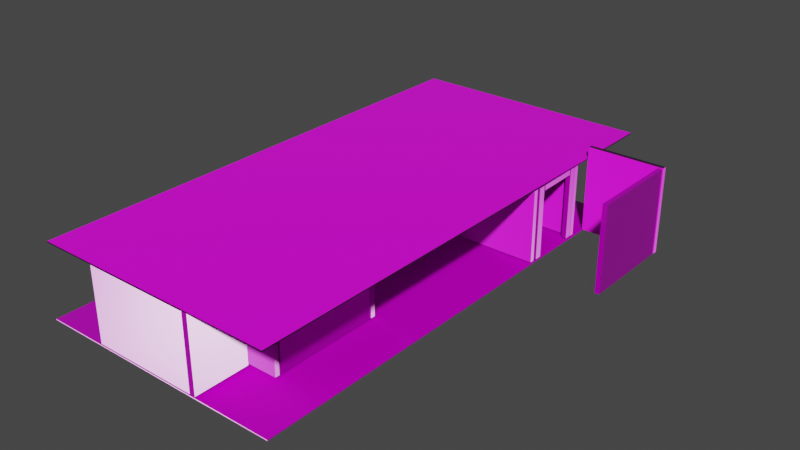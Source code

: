 # Source: House.blend  (saved by Blender 2.93.20; exported with 4.5.12 LTS)
import bpy
from mathutils import Matrix  # noqa: F401  (used for matrix-valued properties, if any)

bpy.ops.wm.read_factory_settings(use_empty=True)
scene = bpy.context.scene
scene.name = 'Scene'

# ---- collections
col_housecollection = bpy.data.collections.new('HouseCollection'); scene.collection.children.link(col_housecollection)
col_walls = bpy.data.collections.new('Walls'); col_housecollection.children.link(col_walls)

# ---- images (referenced by path relative to the original .blend; pixels are not part of the script)
import os
ASSET_DIR = os.environ.get("B2B_ASSET_DIR", "")  # directory of the original .blend (textures are referenced by path, not embedded)
HERE = os.path.dirname(os.path.abspath(__file__))  # packed textures are extracted next to this script under _unpacked/

def load_image(name, relpath, width, height, colorspace="sRGB"):
    """Load a texture the original file referenced (path relative to the .blend, or extracted next to this script)."""
    p = next((c for c in (os.path.join(HERE, relpath), os.path.join(ASSET_DIR, relpath)) if relpath and os.path.exists(c)), "")
    if p:
        img = bpy.data.images.load(p, check_existing=True)
        img.name = name
    else:  # same state as the original file: an image datablock whose file is absent (Cycles renders it pink)
        img = bpy.data.images.new(name, width, height)
        img.source = "FILE"
        img.filepath = "//" + (relpath or name)
    img.colorspace_settings.name = colorspace
    return img
img_concrete_floor_worn_001_disp_16k_png = load_image('concrete_floor_worn_001_disp_16k.png', 'Textures/concrete_floor_worn_001_1k.blend/textures/concrete_floor_worn_001_disp_1k.png', 1024, 1024, 'Non-Color')
img_concrete_floor_worn_001_diff_16k_png = load_image('concrete_floor_worn_001_diff_16k.png', 'Textures/concrete_floor_worn_001_1k.blend/textures/concrete_floor_worn_001_diff_1k.jpg', 1024, 1024, 'sRGB')
img_concrete_floor_worn_001_rough_16k_png = load_image('concrete_floor_worn_001_rough_16k.png', 'Textures/concrete_floor_worn_001_1k.blend/textures/concrete_floor_worn_001_rough_1k.jpg', 1024, 1024, 'Non-Color')
img_concrete_floor_worn_001_nor_gl_16k_png = load_image('concrete_floor_worn_001_nor_gl_16k.png', 'Textures/concrete_floor_worn_001_1k.blend/textures/concrete_floor_worn_001_nor_gl_1k.exr', 1024, 1024, 'Non-Color')
img_concrete_floor_worn_001_disp_16k_png_001 = load_image('concrete_floor_worn_001_disp_16k.png.001', 'Textures/concrete_floor_worn_001_1k.blend/textures/concrete_floor_worn_001_disp_1k.png', 1024, 1024, 'Non-Color')
img_concrete_floor_worn_001_diff_16k_png_001 = load_image('concrete_floor_worn_001_diff_16k.png.001', 'Textures/concrete_floor_worn_001_1k.blend/textures/concrete_floor_worn_001_diff_1k.jpg', 1024, 1024, 'sRGB')
img_concrete_floor_worn_001_rough_16k_png_001 = load_image('concrete_floor_worn_001_rough_16k.png.001', 'Textures/concrete_floor_worn_001_1k.blend/textures/concrete_floor_worn_001_rough_1k.jpg', 1024, 1024, 'Non-Color')
img_concrete_floor_worn_001_nor_gl_16k_png_001 = load_image('concrete_floor_worn_001_nor_gl_16k.png.001', 'Textures/concrete_floor_worn_001_1k.blend/textures/concrete_floor_worn_001_nor_gl_1k.exr', 1024, 1024, 'Non-Color')
img_brown_planks_03_diff_4k_png = load_image('brown_planks_03_diff_4k.png', 'Textures/brown_planks_03_1k.blend/textures/brown_planks_03_diff_1k.jpg', 1024, 1024, 'sRGB')
img_brown_planks_03_disp_4k_png = load_image('brown_planks_03_Disp_4k.png', 'Textures/brown_planks_03_1k.blend/textures/brown_planks_03_disp_1k.png', 1024, 1024, 'Non-Color')
img_brown_planks_03_rough_4k_png = load_image('brown_planks_03_rough_4k.png', 'Textures/brown_planks_03_1k.blend/textures/brown_planks_03_rough_1k.jpg', 1024, 1024, 'Non-Color')
img_brown_planks_03_nor_4k_png = load_image('brown_planks_03_Nor_4k.png', 'Textures/brown_planks_03_1k.blend/textures/brown_planks_03_nor_gl_1k.exr', 1024, 1024, 'Non-Color')
img_castle_brick_02_red_disp_4k_png = load_image('castle_brick_02_red_disp_4k.png', 'Textures/castle_brick_02_red_1k.blend/textures/castle_brick_02_red_disp_1k.png', 1024, 1024, 'Non-Color')
img_castle_brick_02_red_rough_4k_png = load_image('castle_brick_02_red_rough_4k.png', 'Textures/castle_brick_02_red_1k.blend/textures/castle_brick_02_red_rough_1k.jpg', 1024, 1024, 'Non-Color')
img_castle_brick_02_red_nor_4k_png = load_image('castle_brick_02_red_nor_4k.png', 'Textures/castle_brick_02_red_1k.blend/textures/castle_brick_02_red_nor_gl_1k.exr', 1024, 1024, 'Non-Color')
img_castle_brick_02_red_diff_4k_png = load_image('castle_brick_02_red_diff_4k.png', 'Textures/castle_brick_02_red_1k.blend/textures/castle_brick_02_red_diff_1k.jpg', 1024, 1024, 'sRGB')
img_rusty_metal_02_diff_4k_png = load_image('rusty_metal_02_diff_4k.png', 'Textures/rusty_metal_02_1k.blend/textures/rusty_metal_02_diff_1k.jpg', 1024, 1024, 'sRGB')
img_rusty_metal_02_rough_4k_png = load_image('rusty_metal_02_rough_4k.png', 'Textures/rusty_metal_02_1k.blend/textures/rusty_metal_02_rough_1k.jpg', 1024, 1024, 'Non-Color')
img_rusty_metal_02_nor_4k_png = load_image('rusty_metal_02_nor_4k.png', 'Textures/rusty_metal_02_1k.blend/textures/rusty_metal_02_nor_gl_1k.exr', 1024, 1024, 'Non-Color')
img_rusty_metal_02_disp_4k_png = load_image('rusty_metal_02_disp_4k.png', 'Textures/rusty_metal_02_1k.blend/textures/rusty_metal_02_disp_1k.png', 1024, 1024, 'Non-Color')
img_brown_planks_03_diff_4k_png_001 = load_image('brown_planks_03_diff_4k.png.001', 'Textures/brown_planks_03_1k.blend/textures/brown_planks_03_diff_1k.jpg', 1024, 1024, 'sRGB')
img_brown_planks_03_disp_4k_png_001 = load_image('brown_planks_03_Disp_4k.png.001', 'Textures/brown_planks_03_1k.blend/textures/brown_planks_03_disp_1k.png', 1024, 1024, 'Non-Color')
img_brown_planks_03_rough_4k_png_001 = load_image('brown_planks_03_rough_4k.png.001', 'Textures/brown_planks_03_1k.blend/textures/brown_planks_03_rough_1k.jpg', 1024, 1024, 'Non-Color')
img_brown_planks_03_nor_4k_png_001 = load_image('brown_planks_03_Nor_4k.png.001', 'Textures/brown_planks_03_1k.blend/textures/brown_planks_03_nor_gl_1k.exr', 1024, 1024, 'Non-Color')
img_brown_planks_03_diff_4k_png_003 = load_image('brown_planks_03_diff_4k.png.003', 'Textures/brown_planks_03_1k.blend/textures/brown_planks_03_diff_1k.jpg', 1024, 1024, 'sRGB')
img_brown_planks_03_disp_4k_png_003 = load_image('brown_planks_03_Disp_4k.png.003', 'Textures/brown_planks_03_1k.blend/textures/brown_planks_03_disp_1k.png', 1024, 1024, 'Non-Color')
img_brown_planks_03_rough_4k_png_003 = load_image('brown_planks_03_rough_4k.png.003', 'Textures/brown_planks_03_1k.blend/textures/brown_planks_03_rough_1k.jpg', 1024, 1024, 'Non-Color')
img_brown_planks_03_nor_4k_png_003 = load_image('brown_planks_03_Nor_4k.png.003', 'Textures/brown_planks_03_1k.blend/textures/brown_planks_03_nor_gl_1k.exr', 1024, 1024, 'Non-Color')

# ---- materials (node trees are filled in below, after node groups)
mat_concrete_floor_worn_001 = bpy.data.materials.new('concrete_floor_worn_001')
mat_concrete_floor_worn_001.displacement_method = 'DISPLACEMENT'
mat_concrete_floor_worn_001.use_transparent_shadow = False
mat_concrete_floor_worn_001_001 = bpy.data.materials.new('concrete_floor_worn_001.001')
mat_concrete_floor_worn_001_001.displacement_method = 'DISPLACEMENT'
mat_concrete_floor_worn_001_001.use_transparent_shadow = False
mat_brown_planks_03 = bpy.data.materials.new('brown_planks_03')
mat_brown_planks_03.displacement_method = 'DISPLACEMENT'
mat_brown_planks_03.use_transparent_shadow = False
mat_castle_brick_02_red = bpy.data.materials.new('castle_brick_02_red')
mat_castle_brick_02_red.displacement_method = 'DISPLACEMENT'
mat_castle_brick_02_red.use_transparent_shadow = False
mat_castle_brick_02_red.preview_render_type = 'FLAT'
mat_castle_brick_02_red.diffuse_color = (0.8, 0.7786, 0.7692, 1.0)
mat_rusty_metal_02 = bpy.data.materials.new('rusty_metal_02')
mat_rusty_metal_02.displacement_method = 'DISPLACEMENT'
mat_rusty_metal_02.use_transparent_shadow = False
mat_brown_planks_03_001 = bpy.data.materials.new('brown_planks_03.001')
mat_brown_planks_03_001.displacement_method = 'DISPLACEMENT'
mat_brown_planks_03_001.use_transparent_shadow = False
mat_brown_planks_03_003 = bpy.data.materials.new('brown_planks_03.003')
mat_brown_planks_03_003.displacement_method = 'DISPLACEMENT'
mat_brown_planks_03_003.use_transparent_shadow = False

# ---- material node trees
mat_concrete_floor_worn_001.use_nodes = True; mat_concrete_floor_worn_001.node_tree.nodes.clear()
_N = mat_concrete_floor_worn_001.node_tree.nodes; _L = mat_concrete_floor_worn_001.node_tree.links
n0 = _N.new('NodeFrame'); n0.name = 'Frame.001'; n0.location = (-700, 691)
n0.label = 'Textures'
n0.width = 364
n1 = _N.new('NodeFrame'); n1.name = 'Frame'; n1.location = (-1399, 169)
n1.label = 'Mapping'
n1.width = 405
n2 = _N.new('ShaderNodeTexImage'); n2.name = 'Image Texture'; n2.location = (91, -873)
n2.label = 'Displacement'
n2.image = img_concrete_floor_worn_001_disp_16k_png
n3 = _N.new('ShaderNodeTexImage'); n3.name = 'Image Texture.001'; n3.location = (91, -33)
n3.label = 'Base Color'
n3.image = img_concrete_floor_worn_001_diff_16k_png
n4 = _N.new('ShaderNodeTexImage'); n4.name = 'Image Texture.002'; n4.location = (91, -313)
n4.label = 'Roughness'
n4.image = img_concrete_floor_worn_001_rough_16k_png
n5 = _N.new('ShaderNodeTexImage'); n5.name = 'Image Texture.003'; n5.location = (91, -593)
n5.label = 'Normal'
n5.image = img_concrete_floor_worn_001_nor_gl_16k_png
n6 = _N.new('ShaderNodeNormalMap'); n6.name = 'Normal Map'; n6.location = (-310, 98)
n7 = _N.new('NodeReroute'); n7.name = 'Reroute'; n7.location = (41, -649)
n7.width = 16
n7.socket_idname = 'NodeSocketVector'
n8 = _N.new('ShaderNodeBsdfPrincipled'); n8.name = 'Principled BSDF'; n8.location = (-52, 601)
n8.distribution = 'GGX'
n8.subsurface_method = 'BURLEY'
n8.inputs[3].default_value = 1.45
n8.inputs[27].default_value = (0.0, 0.0, 0.0, 1.0)
n8.inputs[28].default_value = 1.0
n9 = _N.new('ShaderNodeOutputMaterial'); n9.name = 'Material Output'; n9.location = (440, 240)
n10 = _N.new('ShaderNodeDisplacement'); n10.name = 'Displacement'; n10.location = (42, -86)
n10.inputs[1].default_value = 0.45
n10.inputs[2].default_value = 0.02
n11 = _N.new('ShaderNodeMapping'); n11.name = 'Mapping'; n11.location = (233, -33)
n12 = _N.new('ShaderNodeTexCoord'); n12.name = 'Texture Coordinate'; n12.location = (33, -33)
n2.parent = n0
n3.parent = n0
n4.parent = n0
n5.parent = n0
n7.parent = n0
n11.parent = n1
n12.parent = n1
_L.new(n8.outputs[0], n9.inputs[0])
_L.new(n2.outputs[0], n10.inputs[0])
_L.new(n10.outputs[0], n9.inputs[2])
_L.new(n3.outputs[0], n8.inputs[0])
_L.new(n4.outputs[0], n8.inputs[2])
_L.new(n5.outputs[0], n6.inputs[1])
_L.new(n6.outputs[0], n8.inputs[5])
_L.new(n7.outputs[0], n3.inputs[0])
_L.new(n7.outputs[0], n4.inputs[0])
_L.new(n7.outputs[0], n5.inputs[0])
_L.new(n7.outputs[0], n2.inputs[0])
_L.new(n11.outputs[0], n7.inputs[0])
_L.new(n12.outputs[2], n11.inputs[0])
n9.is_active_output = True
mat_concrete_floor_worn_001_001.use_nodes = True; mat_concrete_floor_worn_001_001.node_tree.nodes.clear()
_N = mat_concrete_floor_worn_001_001.node_tree.nodes; _L = mat_concrete_floor_worn_001_001.node_tree.links
n0 = _N.new('NodeFrame'); n0.name = 'Frame.001'; n0.location = (-700, 691)
n0.label = 'Textures'
n0.width = 364
n1 = _N.new('NodeFrame'); n1.name = 'Frame'; n1.location = (-1399, 169)
n1.label = 'Mapping'
n1.width = 405
n2 = _N.new('ShaderNodeTexImage'); n2.name = 'Image Texture'; n2.location = (91, -873)
n2.label = 'Displacement'
n2.image = img_concrete_floor_worn_001_disp_16k_png_001
n3 = _N.new('ShaderNodeTexImage'); n3.name = 'Image Texture.001'; n3.location = (91, -33)
n3.label = 'Base Color'
n3.image = img_concrete_floor_worn_001_diff_16k_png_001
n4 = _N.new('ShaderNodeTexImage'); n4.name = 'Image Texture.002'; n4.location = (91, -313)
n4.label = 'Roughness'
n4.image = img_concrete_floor_worn_001_rough_16k_png_001
n5 = _N.new('ShaderNodeTexImage'); n5.name = 'Image Texture.003'; n5.location = (91, -593)
n5.label = 'Normal'
n5.image = img_concrete_floor_worn_001_nor_gl_16k_png_001
n6 = _N.new('ShaderNodeNormalMap'); n6.name = 'Normal Map'; n6.location = (-310, 98)
n7 = _N.new('NodeReroute'); n7.name = 'Reroute'; n7.location = (41, -649)
n7.width = 16
n7.socket_idname = 'NodeSocketVector'
n8 = _N.new('ShaderNodeBsdfPrincipled'); n8.name = 'Principled BSDF'; n8.location = (-52, 601)
n8.distribution = 'GGX'
n8.subsurface_method = 'BURLEY'
n8.inputs[3].default_value = 1.45
n8.inputs[27].default_value = (0.0, 0.0, 0.0, 1.0)
n8.inputs[28].default_value = 1.0
n9 = _N.new('ShaderNodeOutputMaterial'); n9.name = 'Material Output'; n9.location = (440, 240)
n10 = _N.new('ShaderNodeDisplacement'); n10.name = 'Displacement'; n10.location = (42, -86)
n10.inputs[1].default_value = 0.45
n10.inputs[2].default_value = 0.02
n11 = _N.new('ShaderNodeMapping'); n11.name = 'Mapping'; n11.location = (233, -33)
n12 = _N.new('ShaderNodeTexCoord'); n12.name = 'Texture Coordinate'; n12.location = (33, -33)
n2.parent = n0
n3.parent = n0
n4.parent = n0
n5.parent = n0
n7.parent = n0
n11.parent = n1
n12.parent = n1
_L.new(n8.outputs[0], n9.inputs[0])
_L.new(n2.outputs[0], n10.inputs[0])
_L.new(n10.outputs[0], n9.inputs[2])
_L.new(n3.outputs[0], n8.inputs[0])
_L.new(n4.outputs[0], n8.inputs[2])
_L.new(n5.outputs[0], n6.inputs[1])
_L.new(n6.outputs[0], n8.inputs[5])
_L.new(n7.outputs[0], n3.inputs[0])
_L.new(n7.outputs[0], n4.inputs[0])
_L.new(n7.outputs[0], n5.inputs[0])
_L.new(n7.outputs[0], n2.inputs[0])
_L.new(n11.outputs[0], n7.inputs[0])
_L.new(n12.outputs[2], n11.inputs[0])
n9.is_active_output = True
mat_brown_planks_03.use_nodes = True; mat_brown_planks_03.node_tree.nodes.clear()
_N = mat_brown_planks_03.node_tree.nodes; _L = mat_brown_planks_03.node_tree.links
n0 = _N.new('NodeFrame'); n0.name = 'Frame.001'; n0.location = (-1491, 255)
n0.label = 'Tiling'
n0.width = 530
n1 = _N.new('NodeFrame'); n1.name = 'Textures'; n1.location = (-687, 549)
n1.label = 'Textures'
n1.width = 544
n2 = _N.new('ShaderNodeBsdfPrincipled'); n2.name = 'Principled BSDF'; n2.location = (85, 457)
n2.distribution = 'GGX'
n2.subsurface_method = 'BURLEY'
n2.inputs[3].default_value = 1.45
n2.inputs[27].default_value = (0.0, 0.0, 0.0, 1.0)
n2.inputs[28].default_value = 1.0
n3 = _N.new('ShaderNodeOutputMaterial'); n3.name = 'Material Output'; n3.location = (704, 147)
n4 = _N.new('ShaderNodeDisplacement'); n4.name = 'Displacement'; n4.location = (164, -440)
n4.inputs[1].default_value = 0.8
n4.inputs[2].default_value = 0.025
n5 = _N.new('ShaderNodeTexCoord'); n5.name = 'Texture Coordinate'; n5.location = (30, -38)
n6 = _N.new('ShaderNodeMapping'); n6.name = 'Mapping'; n6.location = (260, -30)
n6.width = 240
n6.inputs[3].default_value = (2.0, 2.0, 2.0)
n7 = _N.new('ShaderNodeNormalMap'); n7.name = 'Normal Map'; n7.location = (364, -689)
n7.inputs[0].default_value = 1.3
n8 = _N.new('ShaderNodeTexImage'); n8.name = 'Image Texture'; n8.location = (39, -30)
n8.width = 289
n8.image = img_brown_planks_03_diff_4k_png
n9 = _N.new('ShaderNodeTexImage'); n9.name = 'Image Texture.006'; n9.location = (37, -1090)
n9.width = 303
n9.image = img_brown_planks_03_disp_4k_png
n10 = _N.new('ShaderNodeTexImage'); n10.name = 'Image Texture.002'; n10.location = (30, -527)
n10.width = 278
n10.image = img_brown_planks_03_rough_4k_png
n11 = _N.new('ShaderNodeTexImage'); n11.name = 'Image Texture.003'; n11.location = (30, -790)
n11.width = 294
n11.image = img_brown_planks_03_nor_4k_png
n5.parent = n0
n6.parent = n0
n7.parent = n1
n8.parent = n1
n9.parent = n1
n10.parent = n1
n11.parent = n1
_L.new(n2.outputs[0], n3.inputs[0])
_L.new(n8.outputs[0], n2.inputs[0])
_L.new(n6.outputs[0], n8.inputs[0])
_L.new(n10.outputs[0], n2.inputs[2])
_L.new(n11.outputs[0], n7.inputs[1])
_L.new(n7.outputs[0], n2.inputs[5])
_L.new(n4.outputs[0], n3.inputs[2])
_L.new(n6.outputs[0], n10.inputs[0])
_L.new(n6.outputs[0], n11.inputs[0])
_L.new(n9.outputs[0], n4.inputs[0])
_L.new(n6.outputs[0], n9.inputs[0])
_L.new(n5.outputs[2], n6.inputs[0])
n3.is_active_output = True
mat_castle_brick_02_red.use_nodes = True; mat_castle_brick_02_red.node_tree.nodes.clear()
_N = mat_castle_brick_02_red.node_tree.nodes; _L = mat_castle_brick_02_red.node_tree.links
n0 = _N.new('NodeFrame'); n0.name = 'Frame.001'; n0.location = (-1491, 255)
n0.label = 'Tiling'
n0.width = 530
n1 = _N.new('NodeFrame'); n1.name = 'Textures'; n1.location = (-687, 549)
n1.label = 'Textures'
n1.width = 544
n2 = _N.new('ShaderNodeBsdfPrincipled'); n2.name = 'Principled BSDF'; n2.location = (85, 457)
n2.distribution = 'GGX'
n2.subsurface_method = 'BURLEY'
n2.inputs[3].default_value = 1.45
n2.inputs[9].default_value = (0.0, 0.2, 0.1)
n2.inputs[27].default_value = (0.0, 0.0, 0.0, 1.0)
n2.inputs[28].default_value = 1.0
n3 = _N.new('ShaderNodeOutputMaterial'); n3.name = 'Material Output'; n3.location = (704, 147)
n4 = _N.new('ShaderNodeDisplacement'); n4.name = 'Displacement'; n4.location = (164, -440)
n4.inputs[1].default_value = 0.55
n4.inputs[2].default_value = 0.07
n5 = _N.new('ShaderNodeTexCoord'); n5.name = 'Texture Coordinate'; n5.location = (30, -38)
n6 = _N.new('ShaderNodeMapping'); n6.name = 'Mapping'; n6.location = (260, -30)
n6.width = 240
n7 = _N.new('ShaderNodeTexImage'); n7.name = 'Image Texture.006'; n7.location = (37, -1090)
n7.width = 303
n7.image = img_castle_brick_02_red_disp_4k_png
n8 = _N.new('ShaderNodeTexImage'); n8.name = 'Image Texture.002'; n8.location = (30, -527)
n8.width = 278
n8.image = img_castle_brick_02_red_rough_4k_png
n9 = _N.new('ShaderNodeNormalMap'); n9.name = 'Normal Map'; n9.location = (364, -689)
n10 = _N.new('ShaderNodeTexImage'); n10.name = 'Image Texture.003'; n10.location = (30, -790)
n10.width = 294
n10.image = img_castle_brick_02_red_nor_4k_png
n11 = _N.new('ShaderNodeTexImage'); n11.name = 'Image Texture'; n11.location = (39, -30)
n11.width = 289
n11.image = img_castle_brick_02_red_diff_4k_png
n5.parent = n0
n6.parent = n0
n7.parent = n1
n8.parent = n1
n9.parent = n1
n10.parent = n1
n11.parent = n1
_L.new(n2.outputs[0], n3.inputs[0])
_L.new(n11.outputs[0], n2.inputs[0])
_L.new(n6.outputs[0], n11.inputs[0])
_L.new(n8.outputs[0], n2.inputs[2])
_L.new(n10.outputs[0], n9.inputs[1])
_L.new(n9.outputs[0], n2.inputs[5])
_L.new(n4.outputs[0], n3.inputs[2])
_L.new(n6.outputs[0], n8.inputs[0])
_L.new(n6.outputs[0], n10.inputs[0])
_L.new(n7.outputs[0], n4.inputs[0])
_L.new(n6.outputs[0], n7.inputs[0])
_L.new(n5.outputs[2], n6.inputs[0])
n3.is_active_output = True
mat_rusty_metal_02.use_nodes = True; mat_rusty_metal_02.node_tree.nodes.clear()
_N = mat_rusty_metal_02.node_tree.nodes; _L = mat_rusty_metal_02.node_tree.links
n0 = _N.new('NodeFrame'); n0.name = 'Frame.001'; n0.location = (-1491, 255)
n0.label = 'Tiling'
n0.width = 530
n1 = _N.new('NodeFrame'); n1.name = 'Textures'; n1.location = (-687, 549)
n1.label = 'Textures'
n1.width = 535
n2 = _N.new('ShaderNodeOutputMaterial'); n2.name = 'Material Output'; n2.location = (704, 147)
n3 = _N.new('ShaderNodeTexCoord'); n3.name = 'Texture Coordinate'; n3.location = (30, -38)
n4 = _N.new('ShaderNodeMapping'); n4.name = 'Mapping'; n4.location = (260, -30)
n4.width = 240
n5 = _N.new('ShaderNodeBsdfPrincipled'); n5.name = 'Principled BSDF'; n5.location = (85, 457)
n5.distribution = 'GGX'
n5.subsurface_method = 'BURLEY'
n5.inputs[3].default_value = 1.45
n5.inputs[27].default_value = (0.0, 0.0, 0.0, 1.0)
n5.inputs[28].default_value = 1.0
n6 = _N.new('ShaderNodeDisplacement'); n6.name = 'Displacement'; n6.location = (135, -275)
n6.inputs[1].default_value = 0.6
n6.inputs[2].default_value = 0.015
n7 = _N.new('ShaderNodeNormalMap'); n7.name = 'Normal Map'; n7.location = (364, -689)
n7.width = 141
n8 = _N.new('ShaderNodeTexImage'); n8.name = 'Image Texture'; n8.location = (39, -30)
n8.width = 289
n8.image = img_rusty_metal_02_diff_4k_png
n9 = _N.new('ShaderNodeTexImage'); n9.name = 'Image Texture.002'; n9.location = (30, -527)
n9.width = 278
n9.image = img_rusty_metal_02_rough_4k_png
n10 = _N.new('ShaderNodeTexImage'); n10.name = 'Image Texture.003'; n10.location = (30, -790)
n10.width = 294
n10.image = img_rusty_metal_02_nor_4k_png
n11 = _N.new('ShaderNodeTexImage'); n11.name = 'Image Texture.006'; n11.location = (37, -1090)
n11.width = 303
n11.image = img_rusty_metal_02_disp_4k_png
n3.parent = n0
n4.parent = n0
n7.parent = n1
n8.parent = n1
n9.parent = n1
n10.parent = n1
n11.parent = n1
_L.new(n5.outputs[0], n2.inputs[0])
_L.new(n4.outputs[0], n8.inputs[0])
_L.new(n10.outputs[0], n7.inputs[1])
_L.new(n6.outputs[0], n2.inputs[2])
_L.new(n4.outputs[0], n9.inputs[0])
_L.new(n4.outputs[0], n10.inputs[0])
_L.new(n11.outputs[0], n6.inputs[0])
_L.new(n4.outputs[0], n11.inputs[0])
_L.new(n3.outputs[2], n4.inputs[0])
_L.new(n8.outputs[0], n5.inputs[0])
_L.new(n7.outputs[0], n5.inputs[5])
_L.new(n9.outputs[0], n5.inputs[2])
n2.is_active_output = True
mat_brown_planks_03_001.use_nodes = True; mat_brown_planks_03_001.node_tree.nodes.clear()
_N = mat_brown_planks_03_001.node_tree.nodes; _L = mat_brown_planks_03_001.node_tree.links
n0 = _N.new('NodeFrame'); n0.name = 'Frame.001'; n0.location = (-1491, 255)
n0.label = 'Tiling'
n0.width = 530
n1 = _N.new('NodeFrame'); n1.name = 'Textures'; n1.location = (-687, 549)
n1.label = 'Textures'
n1.width = 544
n2 = _N.new('ShaderNodeBsdfPrincipled'); n2.name = 'Principled BSDF'; n2.location = (85, 457)
n2.distribution = 'GGX'
n2.subsurface_method = 'BURLEY'
n2.inputs[3].default_value = 1.45
n2.inputs[27].default_value = (0.0, 0.0, 0.0, 1.0)
n2.inputs[28].default_value = 1.0
n3 = _N.new('ShaderNodeOutputMaterial'); n3.name = 'Material Output'; n3.location = (704, 147)
n4 = _N.new('ShaderNodeDisplacement'); n4.name = 'Displacement'; n4.location = (164, -440)
n4.inputs[1].default_value = 0.8
n4.inputs[2].default_value = 0.025
n5 = _N.new('ShaderNodeTexCoord'); n5.name = 'Texture Coordinate'; n5.location = (30, -38)
n6 = _N.new('ShaderNodeMapping'); n6.name = 'Mapping'; n6.location = (260, -30)
n6.width = 240
n6.inputs[3].default_value = (2.0, 2.0, 2.0)
n7 = _N.new('ShaderNodeNormalMap'); n7.name = 'Normal Map'; n7.location = (364, -689)
n7.inputs[0].default_value = 1.3
n8 = _N.new('ShaderNodeTexImage'); n8.name = 'Image Texture'; n8.location = (39, -30)
n8.width = 289
n8.image = img_brown_planks_03_diff_4k_png_001
n9 = _N.new('ShaderNodeTexImage'); n9.name = 'Image Texture.006'; n9.location = (37, -1090)
n9.width = 303
n9.image = img_brown_planks_03_disp_4k_png_001
n10 = _N.new('ShaderNodeTexImage'); n10.name = 'Image Texture.002'; n10.location = (30, -527)
n10.width = 278
n10.image = img_brown_planks_03_rough_4k_png_001
n11 = _N.new('ShaderNodeTexImage'); n11.name = 'Image Texture.003'; n11.location = (30, -790)
n11.width = 294
n11.image = img_brown_planks_03_nor_4k_png_001
n5.parent = n0
n6.parent = n0
n7.parent = n1
n8.parent = n1
n9.parent = n1
n10.parent = n1
n11.parent = n1
_L.new(n2.outputs[0], n3.inputs[0])
_L.new(n8.outputs[0], n2.inputs[0])
_L.new(n6.outputs[0], n8.inputs[0])
_L.new(n10.outputs[0], n2.inputs[2])
_L.new(n11.outputs[0], n7.inputs[1])
_L.new(n7.outputs[0], n2.inputs[5])
_L.new(n4.outputs[0], n3.inputs[2])
_L.new(n6.outputs[0], n10.inputs[0])
_L.new(n6.outputs[0], n11.inputs[0])
_L.new(n9.outputs[0], n4.inputs[0])
_L.new(n6.outputs[0], n9.inputs[0])
_L.new(n5.outputs[2], n6.inputs[0])
n3.is_active_output = True
mat_brown_planks_03_003.use_nodes = True; mat_brown_planks_03_003.node_tree.nodes.clear()
_N = mat_brown_planks_03_003.node_tree.nodes; _L = mat_brown_planks_03_003.node_tree.links
n0 = _N.new('NodeFrame'); n0.name = 'Frame.001'; n0.location = (-1491, 255)
n0.label = 'Tiling'
n0.width = 530
n1 = _N.new('NodeFrame'); n1.name = 'Textures'; n1.location = (-687, 549)
n1.label = 'Textures'
n1.width = 544
n2 = _N.new('ShaderNodeBsdfPrincipled'); n2.name = 'Principled BSDF'; n2.location = (85, 457)
n2.distribution = 'GGX'
n2.subsurface_method = 'BURLEY'
n2.inputs[3].default_value = 1.45
n2.inputs[27].default_value = (0.0, 0.0, 0.0, 1.0)
n2.inputs[28].default_value = 1.0
n3 = _N.new('ShaderNodeOutputMaterial'); n3.name = 'Material Output'; n3.location = (704, 147)
n4 = _N.new('ShaderNodeDisplacement'); n4.name = 'Displacement'; n4.location = (164, -440)
n4.inputs[1].default_value = 0.8
n4.inputs[2].default_value = 0.025
n5 = _N.new('ShaderNodeTexCoord'); n5.name = 'Texture Coordinate'; n5.location = (30, -38)
n6 = _N.new('ShaderNodeMapping'); n6.name = 'Mapping'; n6.location = (260, -30)
n6.width = 240
n6.inputs[3].default_value = (2.0, 2.0, 2.0)
n7 = _N.new('ShaderNodeNormalMap'); n7.name = 'Normal Map'; n7.location = (364, -689)
n7.inputs[0].default_value = 1.3
n8 = _N.new('ShaderNodeTexImage'); n8.name = 'Image Texture'; n8.location = (39, -30)
n8.width = 289
n8.image = img_brown_planks_03_diff_4k_png_003
n9 = _N.new('ShaderNodeTexImage'); n9.name = 'Image Texture.006'; n9.location = (37, -1090)
n9.width = 303
n9.image = img_brown_planks_03_disp_4k_png_003
n10 = _N.new('ShaderNodeTexImage'); n10.name = 'Image Texture.002'; n10.location = (30, -527)
n10.width = 278
n10.image = img_brown_planks_03_rough_4k_png_003
n11 = _N.new('ShaderNodeTexImage'); n11.name = 'Image Texture.003'; n11.location = (30, -790)
n11.width = 294
n11.image = img_brown_planks_03_nor_4k_png_003
n5.parent = n0
n6.parent = n0
n7.parent = n1
n8.parent = n1
n9.parent = n1
n10.parent = n1
n11.parent = n1
_L.new(n2.outputs[0], n3.inputs[0])
_L.new(n8.outputs[0], n2.inputs[0])
_L.new(n6.outputs[0], n8.inputs[0])
_L.new(n10.outputs[0], n2.inputs[2])
_L.new(n11.outputs[0], n7.inputs[1])
_L.new(n7.outputs[0], n2.inputs[5])
_L.new(n4.outputs[0], n3.inputs[2])
_L.new(n6.outputs[0], n10.inputs[0])
_L.new(n6.outputs[0], n11.inputs[0])
_L.new(n9.outputs[0], n4.inputs[0])
_L.new(n6.outputs[0], n9.inputs[0])
_L.new(n5.outputs[2], n6.inputs[0])
n3.is_active_output = True

# ---- world
world_world = bpy.data.worlds.new('World'); scene.world = world_world
world_world.use_nodes = True; world_world.node_tree.nodes.clear()
_N = world_world.node_tree.nodes; _L = world_world.node_tree.links
n0 = _N.new('ShaderNodeOutputWorld'); n0.name = 'World Output'; n0.location = (300, 300)
n1 = _N.new('ShaderNodeBackground'); n1.name = 'Background'; n1.location = (10, 300)
n1.inputs[0].default_value = (0.05088, 0.05088, 0.05088, 1.0)
_L.new(n1.outputs[0], n0.inputs[0])
n0.is_active_output = True
world_world.color = (0.05088, 0.05088, 0.05088)
world_world.use_sun_shadow = False
world_world.sun_shadow_jitter_overblur = 0.0

# ---- meshes
me_cube_032 = bpy.data.meshes.new('Cube.032')
me_cube_032.from_pydata([(-1.204, -3.568, 0.007609), (-1.204, -3.568, 0.01962), (-1.204, 0.9227, 0.007609), (-1.204, 0.9227, 0.01962), (1.191, -3.568, 0.007609), (1.191, -3.568, 0.01962), (1.191, 0.9227, 0.007609), (1.191, 0.9227, 0.01962)], [], [(0, 1, 3, 2), (2, 3, 7, 6), (6, 7, 5, 4), (4, 5, 1, 0), (2, 6, 4, 0), (7, 3, 1, 5)])
_uv = me_cube_032.uv_layers.new(name='UVMap')
_uv.uv.foreach_set('vector', [0.375, 0.01443, 0.625, 0.01443, 0.625, 0.25, 0.375, 0.25, 0.375, 0.2354, 0.625, 0.2354, 0.625, 0.5286, 0.375, 0.5286, 0.375, 0.5, 0.625, 0.5, 0.625, 0.7356, 0.375, 0.7356, 0.375, 0.7214, 0.625, 0.7214, 0.625, 1.015, 0.375, 1.015, 0.1104, 0.5, 0.4036, 0.5, 0.4036, 0.7356, 0.1104, 0.7356, 9.793e-05, 1.066, 9.777e-05, -0.05575, 0.9422, -0.05575, 0.9422, 1.066])
me_cube_032.materials.append(mat_concrete_floor_worn_001)
me_cube_032.use_remesh_fix_poles = True
me_cube_032.use_remesh_preserve_attributes = False
me_cube_032.update()
me_cube_013 = bpy.data.meshes.new('Cube.013')
me_cube_013.from_pydata([(-1.117, -1.091, -1.0), (-1.117, -1.091, 1.0), (-1.117, 1.0, -1.0), (-1.117, 1.0, 1.0), (1.229, -1.091, -1.0), (1.229, -1.091, 1.0), (1.229, 1.0, -1.0), (1.229, 1.0, 1.0)], [], [(0, 1, 3, 2), (2, 3, 7, 6), (6, 7, 5, 4), (4, 5, 1, 0), (2, 6, 4, 0), (7, 3, 1, 5)])
_uv = me_cube_013.uv_layers.new(name='UVMap')
_uv.uv.foreach_set('vector', [0.375, 0.0, 0.625, 0.0, 0.625, 0.25, 0.375, 0.25, 0.375, 0.2354, 0.625, 0.2354, 0.625, 0.5286, 0.375, 0.5286, 0.375, 0.5, 0.625, 0.5, 0.625, 0.75, 0.375, 0.75, 0.375, 0.7214, 0.625, 0.7214, 0.625, 1.015, 0.375, 1.015, 0.1104, 0.5, 0.4036, 0.5, 0.4036, 0.75, 0.1104, 0.75, 9.793e-05, 1.066, 9.777e-05, -0.05575, 0.9999, -0.05575, 0.9999, 1.066])
me_cube_013.materials.append(mat_concrete_floor_worn_001_001)
me_cube_013.use_remesh_fix_poles = True
me_cube_013.use_remesh_preserve_attributes = False
me_cube_013.update()
me_cube_007 = bpy.data.meshes.new('Cube.007')
me_cube_007.from_pydata([(-0.1583, 0.2828, 0.6587), (-0.1583, 0.2828, 0.7216), (-0.568, 0.2828, 0.6587), (-0.568, 0.2828, 0.7216), (-0.1583, 0.2237, 0.6587), (-0.1583, 0.2237, 0.7216), (-0.568, 0.2237, 0.6587), (-0.568, 0.2237, 0.7216), (-0.1375, 0.2828, 0.02598), (-0.1375, 0.2828, 0.7216), (-0.1583, 0.2828, 0.02598), (-0.1583, 0.2828, 0.7216), (-0.1375, 0.2237, 0.02598), (-0.1375, 0.2237, 0.7216), (-0.1583, 0.2237, 0.02598), (-0.1583, 0.2237, 0.7216), (-0.568, 0.2828, 0.02598), (-0.568, 0.2828, 0.7216), (-0.5888, 0.2828, 0.02598), (-0.5888, 0.2828, 0.7216), (-0.568, 0.2237, 0.02598), (-0.568, 0.2237, 0.7216), (-0.5888, 0.2237, 0.02598), (-0.5888, 0.2237, 0.7216)], [], [(0, 2, 3, 1), (2, 6, 7, 3), (6, 4, 5, 7), (4, 0, 1, 5), (2, 0, 4, 6), (7, 5, 1, 3), (8, 10, 11, 9), (10, 14, 15, 11), (14, 12, 13, 15), (12, 8, 9, 13), (10, 8, 12, 14), (15, 13, 9, 11), (16, 18, 19, 17), (18, 22, 23, 19), (22, 20, 21, 23), (20, 16, 17, 21), (18, 16, 20, 22), (23, 21, 17, 19)])
_uv = me_cube_007.uv_layers.new(name='UVMap')
_uv.uv.foreach_set('vector', [0.375, 0.0, 0.375, 0.25, 0.625, 0.25, 0.625, 0.0, 0.375, 0.25, 0.375, 0.5, 0.625, 0.5, 0.625, 0.25, 0.375, 0.5, 0.375, 0.75, 0.625, 0.75, 0.625, 0.5, 0.375, 0.75, 0.375, 1.0, 0.625, 1.0, 0.625, 0.75, 0.125, 0.5, 0.125, 0.75, 0.375, 0.75, 0.375, 0.5, 0.625, 0.5, 0.625, 0.75, 0.875, 0.75, 0.875, 0.5, 0.375, 0.0, 0.375, 0.25, 0.625, 0.25, 0.625, 0.0, 0.375, 0.25, 0.375, 0.5, 0.625, 0.5, 0.625, 0.25, 0.375, 0.5, 0.375, 0.75, 0.625, 0.75, 0.625, 0.5, 0.375, 0.75, 0.375, 1.0, 0.625, 1.0, 0.625, 0.75, 0.125, 0.5, 0.125, 0.75, 0.375, 0.75, 0.375, 0.5, 0.625, 0.5, 0.625, 0.75, 0.875, 0.75, 0.875, 0.5, 0.375, 0.0, 0.375, 0.25, 0.625, 0.25, 0.625, 0.0, 0.375, 0.25, 0.375, 0.5, 0.625, 0.5, 0.625, 0.25, 0.375, 0.5, 0.375, 0.75, 0.625, 0.75, 0.625, 0.5, 0.375, 0.75, 0.375, 1.0, 0.625, 1.0, 0.625, 0.75, 0.125, 0.5, 0.125, 0.75, 0.375, 0.75, 0.375, 0.5, 0.625, 0.5, 0.625, 0.75, 0.875, 0.75, 0.875, 0.5])
me_cube_007.materials.append(mat_brown_planks_03)
me_cube_007.use_remesh_fix_poles = True
me_cube_007.use_remesh_preserve_attributes = False
me_cube_007.update()
me_cube_011 = bpy.data.meshes.new('Cube.011')
me_cube_011.from_pydata([(0.1854, 0.8636, 0.02598), (0.1854, 0.8636, 0.7216), (0.1854, 0.2808, 0.02598), (0.1854, 0.2808, 0.7216), (0.2445, 0.8636, 0.02598), (0.2445, 0.8636, 0.7216), (0.2445, 0.2808, 0.02598), (0.2445, 0.2808, 0.7216)], [], [(0, 2, 3, 1), (2, 6, 7, 3), (6, 4, 5, 7), (4, 0, 1, 5), (2, 0, 4, 6), (7, 5, 1, 3)])
_uv = me_cube_011.uv_layers.new(name='UVMap')
_uv.uv.foreach_set('vector', [0.9999, 0.6487, 8.063e-05, 0.6487, 8.053e-05, 8.065e-05, 0.9999, 8.053e-05, 0.375, 0.25, 0.375, 0.5, 0.625, 0.5, 0.625, 0.25, 0.3934, 9.767e-05, 0.3934, 0.6064, 9.779e-05, 0.6064, 9.767e-05, 9.769e-05, 0.375, 0.75, 0.375, 1.0, 0.625, 1.0, 0.625, 0.75, 0.125, 0.5, 0.125, 0.75, 0.375, 0.75, 0.375, 0.5, 0.05518, 8.391e-05, 0.05518, 0.9999, 8.521e-05, 0.9999, 8.388e-05, 8.388e-05])
me_cube_011.materials.append(mat_castle_brick_02_red)
me_cube_011.use_remesh_fix_poles = True
me_cube_011.use_remesh_preserve_attributes = False
me_cube_011.update()
me_cube_016 = bpy.data.meshes.new('Cube.016')
me_cube_016.from_pydata([(-0.6652, 0.4426, 0.6587), (-0.6652, 0.4426, 0.7216), (-1.075, 0.4426, 0.6587), (-1.075, 0.4426, 0.7216), (-0.6652, 0.3835, 0.6587), (-0.6652, 0.3835, 0.7216), (-1.075, 0.3835, 0.6587), (-1.075, 0.3835, 0.7216), (-0.6443, 0.4426, 0.02598), (-0.6443, 0.4426, 0.7216), (-0.6652, 0.4426, 0.02598), (-0.6652, 0.4426, 0.7216), (-0.6443, 0.3835, 0.02598), (-0.6443, 0.3835, 0.7216), (-0.6652, 0.3835, 0.02598), (-0.6652, 0.3835, 0.7216), (-1.075, 0.4426, 0.02598), (-1.075, 0.4426, 0.7216), (-1.096, 0.4426, 0.02598), (-1.096, 0.4426, 0.7216), (-1.075, 0.3835, 0.02598), (-1.075, 0.3835, 0.7216), (-1.096, 0.3835, 0.02598), (-1.096, 0.3835, 0.7216)], [], [(0, 2, 3, 1), (2, 6, 7, 3), (6, 4, 5, 7), (4, 0, 1, 5), (2, 0, 4, 6), (7, 5, 1, 3), (8, 10, 11, 9), (10, 14, 15, 11), (14, 12, 13, 15), (12, 8, 9, 13), (10, 8, 12, 14), (15, 13, 9, 11), (16, 18, 19, 17), (18, 22, 23, 19), (22, 20, 21, 23), (20, 16, 17, 21), (18, 16, 20, 22), (23, 21, 17, 19)])
_uv = me_cube_016.uv_layers.new(name='UVMap')
_uv.uv.foreach_set('vector', [0.3173, 5.633e-05, 0.3173, 0.9999, 5.633e-05, 0.9999, 5.643e-05, 5.639e-05, 0.375, 0.25, 0.375, 0.5, 0.625, 0.5, 0.625, 0.25, 0.375, 0.5, 0.375, 0.75, 0.625, 0.75, 0.625, 0.5, 0.375, 0.75, 0.375, 1.0, 0.625, 1.0, 0.625, 0.75, 0.125, 0.5, 0.125, 0.75, 0.375, 0.75, 0.375, 0.5, 0.625, 0.5, 0.625, 0.75, 0.875, 0.75, 0.875, 0.5, 0.01747, 1.0, 1.321e-05, 0.9999, 1.336e-05, 1.321e-05, 0.01747, 6.471e-05, 0.375, 0.25, 0.375, 0.5, 0.625, 0.5, 0.625, 0.25, 0.375, 0.5, 0.375, 0.75, 0.625, 0.75, 0.625, 0.5, 0.375, 0.75, 0.375, 1.0, 0.625, 1.0, 0.625, 0.75, 0.125, 0.5, 0.125, 0.75, 0.375, 0.75, 0.375, 0.5, 0.625, 0.5, 0.625, 0.75, 0.875, 0.75, 0.875, 0.5, 0.375, 0.0, 0.375, 0.25, 0.625, 0.25, 0.625, 0.0, 0.375, 0.25, 0.375, 0.5, 0.625, 0.5, 0.625, 0.25, 0.375, 0.5, 0.375, 0.75, 0.625, 0.75, 0.625, 0.5, 0.375, 0.75, 0.375, 1.0, 0.625, 1.0, 0.625, 0.75, 0.125, 0.5, 0.125, 0.75, 0.375, 0.75, 0.375, 0.5, 0.625, 0.5, 0.625, 0.75, 0.875, 0.75, 0.875, 0.5])
me_cube_016.materials.append(mat_castle_brick_02_red)
me_cube_016.use_remesh_fix_poles = True
me_cube_016.use_remesh_preserve_attributes = False
me_cube_016.update()
me_cube_017 = bpy.data.meshes.new('Cube.017')
me_cube_017.from_pydata([(1.196, -0.266, 0.6587), (1.196, -0.266, 0.7216), (1.191, 0.1474, 0.6587), (1.191, 0.1474, 0.7216), (1.137, -0.2668, 0.6587), (1.137, -0.2668, 0.7216), (1.131, 0.1466, 0.6587), (1.131, 0.1466, 0.7216), (1.197, -0.3503, 0.02598), (1.197, -0.3503, 0.7216), (1.196, -0.266, 0.02598), (1.196, -0.266, 0.7216), (1.138, -0.3511, 0.02598), (1.138, -0.3511, 0.7216), (1.137, -0.2668, 0.02598), (1.137, -0.2668, 0.7216), (1.191, 0.1474, 0.02598), (1.191, 0.1474, 0.7216), (1.189, 0.2317, 0.02598), (1.189, 0.2317, 0.7216), (1.131, 0.1466, 0.02598), (1.131, 0.1466, 0.7216), (1.13, 0.2309, 0.02598), (1.13, 0.2309, 0.7216)], [], [(0, 2, 3, 1), (2, 6, 7, 3), (6, 4, 5, 7), (4, 0, 1, 5), (2, 0, 4, 6), (7, 5, 1, 3), (8, 10, 11, 9), (10, 14, 15, 11), (14, 12, 13, 15), (12, 8, 9, 13), (10, 8, 12, 14), (15, 13, 9, 11), (16, 18, 19, 17), (18, 22, 23, 19), (22, 20, 21, 23), (20, 16, 17, 21), (18, 16, 20, 22), (23, 21, 17, 19)])
_uv = me_cube_017.uv_layers.new(name='UVMap')
_uv.uv.foreach_set('vector', [0.375, 0.0, 0.375, 0.25, 0.625, 0.25, 0.625, 0.0, 0.375, 0.25, 0.375, 0.5, 0.625, 0.5, 0.625, 0.25, 0.375, 0.5, 0.375, 0.75, 0.625, 0.75, 0.625, 0.5, 0.375, 0.75, 0.375, 1.0, 0.625, 1.0, 0.625, 0.75, 0.125, 0.5, 0.125, 0.75, 0.375, 0.75, 0.375, 0.5, 0.625, 0.5, 0.625, 0.75, 0.875, 0.75, 0.875, 0.5, 0.375, 0.0, 0.375, 0.25, 0.625, 0.25, 0.625, 0.0, 0.375, 0.25, 0.375, 0.5, 0.625, 0.5, 0.625, 0.25, 0.375, 0.5, 0.375, 0.75, 0.625, 0.75, 0.625, 0.5, 0.375, 0.75, 0.375, 1.0, 0.625, 1.0, 0.625, 0.75, 0.125, 0.5, 0.125, 0.75, 0.375, 0.75, 0.375, 0.5, 0.625, 0.5, 0.625, 0.75, 0.875, 0.75, 0.875, 0.5, 0.375, 0.0, 0.375, 0.25, 0.625, 0.25, 0.625, 0.0, 0.375, 0.25, 0.375, 0.5, 0.625, 0.5, 0.625, 0.25, 0.375, 0.5, 0.375, 0.75, 0.625, 0.75, 0.625, 0.5, 0.375, 0.75, 0.375, 1.0, 0.625, 1.0, 0.625, 0.75, 0.125, 0.5, 0.125, 0.75, 0.375, 0.75, 0.375, 0.5, 0.625, 0.5, 0.625, 0.75, 0.875, 0.75, 0.875, 0.5])
me_cube_017.materials.append(mat_brown_planks_03)
me_cube_017.use_remesh_fix_poles = True
me_cube_017.use_remesh_preserve_attributes = False
me_cube_017.update()
me_cube_019 = bpy.data.meshes.new('Cube.019')
me_cube_019.from_pydata([(-0.1547, -1.927, 0.6587), (-0.1547, -1.927, 0.7216), (-0.5644, -1.927, 0.6587), (-0.5644, -1.927, 0.7216), (-0.1547, -1.986, 0.6587), (-0.1547, -1.986, 0.7216), (-0.5644, -1.986, 0.6587), (-0.5644, -1.986, 0.7216), (-0.1339, -1.927, 0.02598), (-0.1339, -1.927, 0.7216), (-0.1547, -1.927, 0.02598), (-0.1547, -1.927, 0.7216), (-0.1339, -1.986, 0.02598), (-0.1339, -1.986, 0.7216), (-0.1547, -1.986, 0.02598), (-0.1547, -1.986, 0.7216), (-0.5644, -1.927, 0.02598), (-0.5644, -1.927, 0.7216), (-0.5852, -1.927, 0.02598), (-0.5852, -1.927, 0.7216), (-0.5644, -1.986, 0.02598), (-0.5644, -1.986, 0.7216), (-0.5852, -1.986, 0.02598), (-0.5852, -1.986, 0.7216)], [], [(0, 2, 3, 1), (2, 6, 7, 3), (6, 4, 5, 7), (4, 0, 1, 5), (2, 0, 4, 6), (7, 5, 1, 3), (8, 10, 11, 9), (10, 14, 15, 11), (14, 12, 13, 15), (12, 8, 9, 13), (10, 8, 12, 14), (15, 13, 9, 11), (16, 18, 19, 17), (18, 22, 23, 19), (22, 20, 21, 23), (20, 16, 17, 21), (18, 16, 20, 22), (23, 21, 17, 19)])
_uv = me_cube_019.uv_layers.new(name='UVMap')
_uv.uv.foreach_set('vector', [0.375, 0.0, 0.375, 0.25, 0.625, 0.25, 0.625, 0.0, 0.375, 0.25, 0.375, 0.5, 0.625, 0.5, 0.625, 0.25, 0.375, 0.5, 0.375, 0.75, 0.625, 0.75, 0.625, 0.5, 0.375, 0.75, 0.375, 1.0, 0.625, 1.0, 0.625, 0.75, 0.125, 0.5, 0.125, 0.75, 0.375, 0.75, 0.375, 0.5, 0.625, 0.5, 0.625, 0.75, 0.875, 0.75, 0.875, 0.5, 0.375, 0.0, 0.375, 0.25, 0.625, 0.25, 0.625, 0.0, 0.375, 0.25, 0.375, 0.5, 0.625, 0.5, 0.625, 0.25, 0.375, 0.5, 0.375, 0.75, 0.625, 0.75, 0.625, 0.5, 0.375, 0.75, 0.375, 1.0, 0.625, 1.0, 0.625, 0.75, 0.125, 0.5, 0.125, 0.75, 0.375, 0.75, 0.375, 0.5, 0.625, 0.5, 0.625, 0.75, 0.875, 0.75, 0.875, 0.5, 0.375, 0.0, 0.375, 0.25, 0.625, 0.25, 0.625, 0.0, 0.375, 0.25, 0.375, 0.5, 0.625, 0.5, 0.625, 0.25, 0.375, 0.5, 0.375, 0.75, 0.625, 0.75, 0.625, 0.5, 0.375, 0.75, 0.375, 1.0, 0.625, 1.0, 0.625, 0.75, 0.125, 0.5, 0.125, 0.75, 0.375, 0.75, 0.375, 0.5, 0.625, 0.5, 0.625, 0.75, 0.875, 0.75, 0.875, 0.5])
me_cube_019.materials.append(mat_brown_planks_03)
me_cube_019.use_remesh_fix_poles = True
me_cube_019.use_remesh_preserve_attributes = False
me_cube_019.update()
me_cube_022 = bpy.data.meshes.new('Cube.022')
me_cube_022.from_pydata([(-0.1339, -0.8478, 0.6587), (-0.1339, -0.8478, 0.7216), (-0.1339, -1.261, 0.6587), (-0.1339, -1.261, 0.7216), (-0.07477, -0.8478, 0.6587), (-0.07477, -0.8478, 0.7216), (-0.07477, -1.261, 0.6587), (-0.07477, -1.261, 0.7216), (-0.1339, -0.7635, 0.02598), (-0.1339, -0.7635, 0.7216), (-0.1339, -0.8478, 0.02598), (-0.1339, -0.8478, 0.7216), (-0.07477, -0.7635, 0.02598), (-0.07477, -0.7635, 0.7216), (-0.07477, -0.8478, 0.02598), (-0.07477, -0.8478, 0.7216), (-0.1339, -1.261, 0.02598), (-0.1339, -1.261, 0.7216), (-0.1339, -1.346, 0.02598), (-0.1339, -1.346, 0.7216), (-0.07477, -1.261, 0.02598), (-0.07477, -1.261, 0.7216), (-0.07477, -1.346, 0.02598), (-0.07477, -1.346, 0.7216)], [], [(0, 2, 3, 1), (2, 6, 7, 3), (6, 4, 5, 7), (4, 0, 1, 5), (2, 0, 4, 6), (7, 5, 1, 3), (8, 10, 11, 9), (10, 14, 15, 11), (14, 12, 13, 15), (12, 8, 9, 13), (10, 8, 12, 14), (15, 13, 9, 11), (16, 18, 19, 17), (18, 22, 23, 19), (22, 20, 21, 23), (20, 16, 17, 21), (18, 16, 20, 22), (23, 21, 17, 19)])
_uv = me_cube_022.uv_layers.new(name='UVMap')
_uv.uv.foreach_set('vector', [0.375, 0.0, 0.375, 0.25, 0.625, 0.25, 0.625, 0.0, 0.375, 0.25, 0.375, 0.5, 0.625, 0.5, 0.625, 0.25, 0.375, 0.5, 0.375, 0.75, 0.625, 0.75, 0.625, 0.5, 0.375, 0.75, 0.375, 1.0, 0.625, 1.0, 0.625, 0.75, 0.125, 0.5, 0.125, 0.75, 0.375, 0.75, 0.375, 0.5, 0.625, 0.5, 0.625, 0.75, 0.875, 0.75, 0.875, 0.5, 0.375, 0.0, 0.375, 0.25, 0.625, 0.25, 0.625, 0.0, 0.375, 0.25, 0.375, 0.5, 0.625, 0.5, 0.625, 0.25, 0.375, 0.5, 0.375, 0.75, 0.625, 0.75, 0.625, 0.5, 0.375, 0.75, 0.375, 1.0, 0.625, 1.0, 0.625, 0.75, 0.125, 0.5, 0.125, 0.75, 0.375, 0.75, 0.375, 0.5, 0.625, 0.5, 0.625, 0.75, 0.875, 0.75, 0.875, 0.5, 0.375, 0.0, 0.375, 0.25, 0.625, 0.25, 0.625, 0.0, 0.375, 0.25, 0.375, 0.5, 0.625, 0.5, 0.625, 0.25, 0.375, 0.5, 0.375, 0.75, 0.625, 0.75, 0.625, 0.5, 0.375, 0.75, 0.375, 1.0, 0.625, 1.0, 0.625, 0.75, 0.125, 0.5, 0.125, 0.75, 0.375, 0.75, 0.375, 0.5, 0.625, 0.5, 0.625, 0.75, 0.875, 0.75, 0.875, 0.5])
me_cube_022.materials.append(mat_brown_planks_03)
me_cube_022.use_remesh_fix_poles = True
me_cube_022.use_remesh_preserve_attributes = False
me_cube_022.update()
me_cube_023 = bpy.data.meshes.new('Cube.023')
me_cube_023.from_pydata([(-0.1339, -1.34, 0.02598), (-0.1339, -1.34, 0.7216), (-0.1339, -1.986, 0.02598), (-0.1339, -1.986, 0.7216), (-0.07477, -1.34, 0.02598), (-0.07477, -1.34, 0.7216), (-0.07477, -1.986, 0.02598), (-0.07477, -1.986, 0.7216)], [], [(0, 2, 3, 1), (2, 6, 7, 3), (6, 4, 5, 7), (4, 0, 1, 5), (2, 0, 4, 6), (7, 5, 1, 3)])
_uv = me_cube_023.uv_layers.new(name='UVMap')
_uv.uv.foreach_set('vector', [0.375, 0.0, 0.375, 0.25, 0.625, 0.25, 0.625, 0.0, 0.375, 0.25, 0.375, 0.5, 0.625, 0.5, 0.625, 0.25, 6.367e-05, 0.9999, 6.367e-05, 6.371e-05, 0.4055, 6.367e-05, 0.4055, 0.9999, 0.375, 0.75, 0.375, 1.0, 0.625, 1.0, 0.625, 0.75, 0.125, 0.5, 0.125, 0.75, 0.375, 0.75, 0.375, 0.5, 0.625, 0.5, 0.625, 0.75, 0.875, 0.75, 0.875, 0.5])
me_cube_023.materials.append(mat_brown_planks_03)
me_cube_023.use_remesh_fix_poles = True
me_cube_023.use_remesh_preserve_attributes = False
me_cube_023.update()
me_cube_025 = bpy.data.meshes.new('Cube.025')
me_cube_025.from_pydata([(-1.095, 0.8439, 0.728), (0.2448, 0.8439, 0.728), (-1.095, 0.8439, 0.01962), (0.2448, 0.8439, 0.01962), (-1.095, 0.9424, 0.728), (0.2448, 0.9424, 0.728), (-1.095, 0.9424, 0.01962), (0.2448, 0.9424, 0.01962)], [], [(0, 2, 3, 1), (2, 6, 7, 3), (6, 4, 5, 7), (4, 0, 1, 5), (2, 0, 4, 6), (7, 5, 1, 3)])
_uv = me_cube_025.uv_layers.new(name='UVMap')
_uv.uv.foreach_set('vector', [0.6486, 8.052e-05, 0.6486, 0.9999, 8.052e-05, 0.9999, 8.058e-05, 8.062e-05, 0.375, 0.25, 0.375, 0.5, 0.625, 0.5, 0.625, 0.25, 8.052e-05, 8.072e-05, 0.9999, 8.052e-05, 0.9999, 0.6486, 8.079e-05, 0.6486, 0.375, 0.75, 0.375, 1.0, 0.625, 1.0, 0.625, 0.75, 0.125, 0.5, 0.125, 0.75, 0.375, 0.75, 0.375, 0.5, 0.05518, 8.391e-05, 0.05518, 0.9999, 8.521e-05, 0.9999, 8.388e-05, 8.388e-05])
me_cube_025.materials.append(mat_castle_brick_02_red)
me_cube_025.use_remesh_fix_poles = True
me_cube_025.use_remesh_preserve_attributes = False
me_cube_025.update()
me_cube_025.normals_split_custom_set([tuple(v) for v in zip(*[iter([-4.447e-08, -1.0, 0.0, -4.447e-08, -1.0, 0.0, -4.447e-08, -1.0, 0.0, -4.447e-08, -1.0, 0.0, 8.825e-08, 0.0, -1.0, 8.825e-08, 0.0, -1.0, 8.825e-08, 0.0, -1.0, 8.825e-08, 0.0, -1.0, 4.447e-08, 1.0, 0.0, 4.447e-08, 1.0, 0.0, 4.447e-08, 1.0, 0.0, 4.447e-08, 1.0, 0.0, -1.13e-07, 0.0, 1.0, -1.13e-07, 0.0, 1.0, -1.13e-07, 0.0, 1.0, -1.13e-07, 0.0, 1.0, -1.0, 0.0, 0.0, -1.0, 0.0, 0.0, -1.0, 0.0, 0.0, -1.0, 0.0, 0.0, 1.0, 0.0, 0.0, 1.0, 0.0, 0.0, 1.0, 0.0, 0.0, 1.0, 0.0, 0.0])] * 3)])
me_cube_026 = bpy.data.meshes.new('Cube.026')
me_cube_026.from_pydata([(1.191, 0.2828, 0.02598), (1.191, 0.2828, 0.7216), (-0.1375, 0.2828, 0.02598), (-0.1375, 0.2828, 0.7216), (1.191, 0.2237, 0.02598), (1.191, 0.2237, 0.7216), (-0.1375, 0.2237, 0.02598), (-0.1375, 0.2237, 0.7216), (0.1966, 0.2828, 0.02598), (0.1866, 0.2828, 0.7216)], [], [(0, 8, 9, 1), (2, 6, 7, 3), (6, 4, 5, 7), (4, 0, 1, 5), (2, 8, 0, 4, 6), (7, 5, 1, 9, 3), (9, 8, 2, 3)])
me_cube_026.polygons.foreach_set('material_index', [0, 0, 0, 0, 0, 0, 1])
_uv = me_cube_026.uv_layers.new(name='UVMap')
_uv.uv.foreach_set('vector', [0.375, 0.0, 0.375, 0.1871, 0.625, 0.189, 0.625, 0.0, 0.375, 0.25, 0.375, 0.5, 0.625, 0.5, 0.625, 0.25, 6.367e-05, 0.9999, 6.367e-05, 6.371e-05, 0.4055, 6.367e-05, 0.4055, 0.9999, 0.375, 0.75, 0.375, 1.0, 0.625, 1.0, 0.625, 0.75, 0.125, 0.5, 0.125, 0.5629, 0.125, 0.75, 0.375, 0.75, 0.375, 0.5, 0.625, 0.5, 0.625, 0.75, 0.875, 0.75, 0.875, 0.561, 0.875, 0.5, 0.01175, 0.9999, 6.226e-05, 6.226e-05, 0.3877, 6.231e-05, 0.3877, 0.9999])
me_cube_026.materials.append(mat_brown_planks_03)
me_cube_026.materials.append(mat_castle_brick_02_red)
me_cube_026.use_remesh_fix_poles = True
me_cube_026.use_remesh_preserve_attributes = False
me_cube_026.update()
me_cube_027 = bpy.data.meshes.new('Cube.027')
me_cube_027.from_pydata([(1.195, -0.3579, 0.02598), (1.195, -0.3579, 0.7216), (-0.1336, -0.3579, 0.02598), (-0.1336, -0.3579, 0.7216), (1.195, -0.417, 0.02598), (1.195, -0.417, 0.7216), (-0.1336, -0.417, 0.02598), (-0.1336, -0.417, 0.7216)], [], [(0, 2, 3, 1), (2, 6, 7, 3), (6, 4, 5, 7), (4, 0, 1, 5), (2, 0, 4, 6), (7, 5, 1, 3)])
_uv = me_cube_027.uv_layers.new(name='UVMap')
_uv.uv.foreach_set('vector', [0.375, 0.0, 0.375, 0.25, 0.625, 0.25, 0.625, 0.0, 0.375, 0.25, 0.375, 0.5, 0.625, 0.5, 0.625, 0.25, 6.367e-05, 0.9999, 6.367e-05, 6.371e-05, 0.4055, 6.367e-05, 0.4055, 0.9999, 0.375, 0.75, 0.375, 1.0, 0.625, 1.0, 0.625, 0.75, 0.125, 0.5, 0.125, 0.75, 0.375, 0.75, 0.375, 0.5, 0.625, 0.5, 0.625, 0.75, 0.875, 0.75, 0.875, 0.5])
me_cube_027.materials.append(mat_brown_planks_03)
me_cube_027.use_remesh_fix_poles = True
me_cube_027.use_remesh_preserve_attributes = False
me_cube_027.update()
me_cube_028 = bpy.data.meshes.new('Cube.028')
me_cube_028.from_pydata([(-0.1339, -0.417, 0.02598), (-0.1339, -0.417, 0.7216), (-0.1339, -0.764, 0.02598), (-0.1339, -0.764, 0.7216), (-0.07477, -0.417, 0.02598), (-0.07477, -0.417, 0.7216), (-0.07477, -0.764, 0.02598), (-0.07477, -0.764, 0.7216)], [], [(0, 2, 3, 1), (2, 6, 7, 3), (6, 4, 5, 7), (4, 0, 1, 5), (2, 0, 4, 6), (7, 5, 1, 3)])
_uv = me_cube_028.uv_layers.new(name='UVMap')
_uv.uv.foreach_set('vector', [0.375, 0.0, 0.375, 0.25, 0.625, 0.25, 0.625, 0.0, 0.375, 0.25, 0.375, 0.5, 0.625, 0.5, 0.625, 0.25, 6.367e-05, 0.9999, 6.367e-05, 6.371e-05, 0.4055, 6.367e-05, 0.4055, 0.9999, 0.375, 0.75, 0.375, 1.0, 0.625, 1.0, 0.625, 0.75, 0.125, 0.5, 0.125, 0.75, 0.375, 0.75, 0.375, 0.5, 0.625, 0.5, 0.625, 0.75, 0.875, 0.75, 0.875, 0.5])
_ca = me_cube_028.color_attributes.new('Col', 'BYTE_COLOR', 'CORNER')
_ca.data.foreach_set('color', [1.0, 1.0, 1.0, 1.0, 1.0, 1.0, 1.0, 1.0, 1.0, 1.0, 1.0, 1.0, 1.0, 1.0, 1.0, 1.0, 1.0, 1.0, 1.0, 1.0, 1.0, 1.0, 1.0, 1.0, 1.0, 1.0, 1.0, 1.0, 1.0, 1.0, 1.0, 1.0, 1.0, 1.0, 1.0, 1.0, 1.0, 1.0, 1.0, 1.0, 1.0, 1.0, 1.0, 1.0, 1.0, 1.0, 1.0, 1.0, 1.0, 1.0, 1.0, 1.0, 1.0, 1.0, 1.0, 1.0, 1.0, 1.0, 1.0, 1.0, 1.0, 1.0, 1.0, 1.0, 1.0, 1.0, 1.0, 1.0, 1.0, 1.0, 1.0, 1.0, 1.0, 1.0, 1.0, 1.0, 1.0, 1.0, 1.0, 1.0, 1.0, 1.0, 1.0, 1.0, 1.0, 1.0, 1.0, 1.0, 1.0, 1.0, 1.0, 1.0, 1.0, 1.0, 1.0, 1.0])
me_cube_028.materials.append(mat_brown_planks_03)
me_cube_028.use_remesh_fix_poles = True
me_cube_028.use_remesh_preserve_attributes = False
me_cube_028.update()
me_cube_029 = bpy.data.meshes.new('Cube.029')
me_cube_029.from_pydata([(-1.155, 0.3835, 0.01962), (-1.155, 0.9227, 0.01962), (-1.155, 0.3835, 0.7216), (-1.155, 0.9227, 0.7216), (-1.096, 0.3835, 0.01962), (-1.096, 0.9227, 0.01962), (-1.096, 0.3835, 0.7216), (-1.096, 0.9227, 0.7216)], [], [(0, 2, 3, 1), (2, 6, 7, 3), (6, 4, 5, 7), (4, 0, 1, 5), (2, 0, 4, 6), (7, 5, 1, 3)])
_uv = me_cube_029.uv_layers.new(name='UVMap')
_uv.uv.foreach_set('vector', [0.6064, 0.9115, -0.1777, 0.9115, -0.1777, 0.6066, 0.6064, 0.6066, 0.4312, 0.25, 0.4312, 0.5, 0.625, 0.5, 0.625, 0.25, 0.5029, -0.2931, 0.5029, 0.9999, 8.067e-05, 0.9999, 8.053e-05, -0.2931, 0.4312, 0.75, 0.4312, 1.0, 0.625, 1.0, 0.625, 0.75, 0.125, 0.4267, 0.125, 0.75, 0.375, 0.75, 0.375, 0.4267, 0.05518, -0.2931, 0.05518, 0.9999, 8.521e-05, 0.9999, 8.38e-05, -0.2931])
me_cube_029.materials.append(mat_castle_brick_02_red)
me_cube_029.use_remesh_fix_poles = True
me_cube_029.use_remesh_preserve_attributes = False
me_cube_029.update()
me_cube_030 = bpy.data.meshes.new('Cube.030')
me_cube_030.from_pydata([(0.1854, 0.8636, 0.02598), (0.1854, 0.8636, 0.7216), (0.1854, 0.2808, 0.02598), (0.1854, 0.2808, 0.7216), (0.2445, 0.8636, 0.02598), (0.2445, 0.8636, 0.7216), (0.2445, 0.2808, 0.02598), (0.2445, 0.2808, 0.7216)], [], [(0, 2, 3, 1), (2, 6, 7, 3), (6, 4, 5, 7), (4, 0, 1, 5), (2, 0, 4, 6), (7, 5, 1, 3)])
_uv = me_cube_030.uv_layers.new(name='UVMap')
_uv.uv.foreach_set('vector', [0.375, 0.0, 0.375, 0.25, 0.625, 0.25, 0.625, 0.0, 0.375, 0.25, 0.375, 0.5, 0.625, 0.5, 0.625, 0.25, 6.367e-05, 0.9999, 6.367e-05, 6.371e-05, 0.4055, 6.367e-05, 0.4055, 0.9999, 0.375, 0.75, 0.375, 1.0, 0.625, 1.0, 0.625, 0.75, 0.125, 0.5, 0.125, 0.75, 0.375, 0.75, 0.375, 0.5, 0.625, 0.5, 0.625, 0.75, 0.875, 0.75, 0.875, 0.5])
me_cube_030.materials.append(mat_brown_planks_03)
me_cube_030.use_remesh_fix_poles = True
me_cube_030.use_remesh_preserve_attributes = False
me_cube_030.update()
me_cube_031 = bpy.data.meshes.new('Cube.031')
me_cube_031.from_pydata([(-0.6443, -1.986, 0.02598), (-0.6443, -1.986, 0.7216), (-0.5852, -1.986, 0.02598), (-0.5852, -1.986, 0.7216), (-0.5852, 0.2774, 0.02598), (-0.6443, 0.2787, 0.02598), (-0.6443, 0.2832, 0.7216), (-0.5852, 0.2795, 0.7216)], [], [(0, 2, 3, 1), (2, 4, 7, 3), (0, 5, 4, 2), (3, 7, 6, 1), (6, 5, 0, 1)])
_uv = me_cube_031.uv_layers.new(name='UVMap')
_uv.uv.foreach_set('vector', [0.375, 0.25, 0.375, 0.5, 0.625, 0.5, 0.625, 0.25, 6.367e-05, 0.9999, 6.367e-05, 0.06808, 0.4055, 0.06719, 0.4055, 0.9999, 0.125, 0.5, 0.125, 0.7331, 0.375, 0.733, 0.375, 0.5, 0.625, 0.5, 0.625, 0.7332, 0.875, 0.7336, 0.875, 0.5, 0.625, 0.01641, 0.375, 0.01687, 0.375, 0.25, 0.625, 0.25])
me_cube_031.materials.append(mat_brown_planks_03)
me_cube_031.use_remesh_fix_poles = True
me_cube_031.use_remesh_preserve_attributes = False
me_cube_031.update()
me_cube_001 = bpy.data.meshes.new('Cube.001')
me_cube_001.from_pydata([(-0.0002832, -2.986, 0.03535), (-0.0002832, -2.986, 0.7212), (-0.8582, -2.986, 0.03535), (-0.8582, -2.986, 0.7212), (-0.0002832, -3.044, 0.03535), (-0.0002832, -3.044, 0.7212), (-0.8582, -3.044, 0.03535), (-0.8582, -3.044, 0.7212), (-0.5605, -3.044, 0.7212), (-0.001899, -3.044, 0.03535), (-0.5592, -3.044, 0.03535)], [], [(0, 2, 3, 1), (2, 6, 7, 3), (6, 10, 8, 7), (4, 0, 1, 5), (2, 0, 4, 9, 10, 6), (7, 8, 5, 1, 3), (8, 10, 9, 5), (5, 9, 4)])
me_cube_001.polygons.foreach_set('material_index', [0, 0, 0, 0, 0, 0, 1, 0])
_uv = me_cube_001.uv_layers.new(name='UVMap')
_uv.uv.foreach_set('vector', [0.375, 0.0, 0.375, 0.25, 0.625, 0.25, 0.625, 0.0, 0.375, 0.25, 0.375, 0.5, 0.625, 0.5, 0.625, 0.25, 6.367e-05, 0.9999, 6.367e-05, 0.6515, 0.4055, 0.6531, 0.4055, 0.9999, 0.375, 0.75, 0.375, 1.0, 0.625, 1.0, 0.625, 0.75, 0.125, 0.5, 0.125, 0.75, 0.375, 0.75, 0.375, 0.7495, 0.375, 0.5871, 0.375, 0.5, 0.625, 0.5, 0.625, 0.5867, 0.625, 0.75, 0.875, 0.75, 0.875, 0.5, 0.4055, 0.6531, 6.367e-05, 0.6515, 6.367e-05, 0.001948, 0.4055, 6.367e-05, 0.4055, 6.367e-05, 6.367e-05, 0.001948, 6.367e-05, 6.371e-05])
me_cube_001.materials.append(mat_brown_planks_03)
me_cube_001.materials.append(mat_rusty_metal_02)
me_cube_001.use_remesh_fix_poles = True
me_cube_001.use_remesh_preserve_attributes = False
me_cube_001.update()
me_cube_002 = bpy.data.meshes.new('Cube.002')
me_cube_002.from_pydata([(-0.8581, -1.986, 0.02598), (-0.8581, -1.986, 0.7216), (-0.8581, -2.985, 0.02598), (-0.8581, -2.985, 0.7216), (-0.799, -1.986, 0.02598), (-0.799, -1.986, 0.7216), (-0.799, -2.985, 0.02598), (-0.799, -2.985, 0.7216)], [], [(0, 2, 3, 1), (2, 6, 7, 3), (6, 4, 5, 7), (4, 0, 1, 5), (2, 0, 4, 6), (7, 5, 1, 3)])
_uv = me_cube_002.uv_layers.new(name='UVMap')
_uv.uv.foreach_set('vector', [0.375, 0.0, 0.375, 0.25, 0.625, 0.25, 0.625, 0.0, 0.375, 0.25, 0.375, 0.5, 0.625, 0.5, 0.625, 0.25, 6.367e-05, 0.9999, 6.367e-05, 6.371e-05, 0.4055, 6.367e-05, 0.4055, 0.9999, 0.375, 0.75, 0.375, 1.0, 0.625, 1.0, 0.625, 0.75, 0.125, 0.5, 0.125, 0.75, 0.375, 0.75, 0.375, 0.5, 0.625, 0.5, 0.625, 0.75, 0.875, 0.75, 0.875, 0.5])
me_cube_002.materials.append(mat_brown_planks_03)
me_cube_002.use_remesh_fix_poles = True
me_cube_002.use_remesh_preserve_attributes = False
me_cube_002.update()
me_cube_003 = bpy.data.meshes.new('Cube.003')
me_cube_003.from_pydata([(-0.6443, -1.927, 0.02598), (-0.6443, -1.927, 0.7216), (-0.8581, -1.927, 0.02598), (-0.8581, -1.927, 0.7216), (-0.6443, -1.986, 0.02598), (-0.6443, -1.986, 0.7216), (-0.8581, -1.986, 0.02598), (-0.8581, -1.986, 0.7216)], [], [(0, 2, 3, 1), (2, 6, 7, 3), (6, 4, 5, 7), (4, 0, 1, 5), (2, 0, 4, 6), (7, 5, 1, 3)])
_uv = me_cube_003.uv_layers.new(name='UVMap')
_uv.uv.foreach_set('vector', [0.375, 0.0, 0.375, 0.25, 0.625, 0.25, 0.625, 0.0, 0.375, 0.25, 0.375, 0.5, 0.625, 0.5, 0.625, 0.25, 6.367e-05, 0.9999, 6.367e-05, 6.371e-05, 0.4055, 6.367e-05, 0.4055, 0.9999, 0.375, 0.75, 0.375, 1.0, 0.625, 1.0, 0.625, 0.75, 0.125, 0.5, 0.125, 0.75, 0.375, 0.75, 0.375, 0.5, 0.625, 0.5, 0.625, 0.75, 0.875, 0.75, 0.875, 0.5])
me_cube_003.materials.append(mat_brown_planks_03)
me_cube_003.use_remesh_fix_poles = True
me_cube_003.use_remesh_preserve_attributes = False
me_cube_003.update()
me_cube_004 = bpy.data.meshes.new('Cube.004')
me_cube_004.from_pydata([(-0.5608, -3.509, 0.02598), (-0.5608, -3.509, 0.7216), (-0.5608, -3.044, 0.02598), (-0.5608, -3.044, 0.7216), (-0.6199, -3.509, 0.02598), (-0.6199, -3.509, 0.7216), (-0.6199, -3.044, 0.02598), (-0.6199, -3.044, 0.7216)], [], [(0, 2, 3, 1), (2, 6, 7, 3), (6, 4, 5, 7), (4, 0, 1, 5), (2, 0, 4, 6), (7, 5, 1, 3)])
_uv = me_cube_004.uv_layers.new(name='UVMap')
_uv.uv.foreach_set('vector', [0.9999, 0.8123, 9.033e-05, 0.8123, 9.012e-05, 9.035e-05, 0.9999, 9.012e-05, 0.375, 0.25, 0.375, 0.5, 0.625, 0.5, 0.625, 0.25, 6.367e-05, 0.9999, 6.367e-05, 6.371e-05, 0.4055, 6.367e-05, 0.4055, 0.9999, 0.375, 0.75, 0.375, 1.0, 0.625, 1.0, 0.625, 0.75, 0.125, 0.5, 0.125, 0.75, 0.375, 0.75, 0.375, 0.5, 0.625, 0.5, 0.625, 0.75, 0.875, 0.75, 0.875, 0.5])
me_cube_004.materials.append(mat_rusty_metal_02)
me_cube_004.use_remesh_fix_poles = True
me_cube_004.use_remesh_preserve_attributes = False
me_cube_004.update()
me_cube_005 = bpy.data.meshes.new('Cube.005')
me_cube_005.from_pydata([(0.7359, -1.927, 0.02598), (0.7359, -1.927, 0.7216), (-0.07477, -1.927, 0.02598), (-0.07477, -1.927, 0.7216), (0.7359, -1.986, 0.02598), (0.7359, -1.986, 0.7216), (-0.07477, -1.986, 0.02598), (-0.07477, -1.986, 0.7216)], [], [(0, 2, 3, 1), (2, 6, 7, 3), (6, 4, 5, 7), (4, 0, 1, 5), (2, 0, 4, 6), (7, 5, 1, 3)])
_uv = me_cube_005.uv_layers.new(name='UVMap')
_uv.uv.foreach_set('vector', [0.375, 0.0, 0.375, 0.25, 0.625, 0.25, 0.625, 0.0, 0.375, 0.25, 0.375, 0.5, 0.625, 0.5, 0.625, 0.25, 6.367e-05, 0.9999, 6.367e-05, 6.371e-05, 0.4055, 6.367e-05, 0.4055, 0.9999, 0.375, 0.75, 0.375, 1.0, 0.625, 1.0, 0.625, 0.75, 0.125, 0.5, 0.125, 0.75, 0.375, 0.75, 0.375, 0.5, 0.625, 0.5, 0.625, 0.75, 0.875, 0.75, 0.875, 0.5])
me_cube_005.materials.append(mat_brown_planks_03)
me_cube_005.use_remesh_fix_poles = True
me_cube_005.use_remesh_preserve_attributes = False
me_cube_005.update()
me_cube_006 = bpy.data.meshes.new('Cube.006')
me_cube_006.from_pydata([(0.3986, -3.509, 0.02598), (0.3986, -3.509, 0.7216), (-0.6199, -3.509, 0.02598), (-0.6199, -3.509, 0.7216), (0.3986, -3.568, 0.02598), (0.3986, -3.568, 0.7216), (-0.6199, -3.568, 0.02598), (-0.6199, -3.568, 0.7216)], [], [(0, 2, 3, 1), (2, 6, 7, 3), (6, 4, 5, 7), (4, 0, 1, 5), (2, 0, 4, 6), (7, 5, 1, 3)])
_uv = me_cube_006.uv_layers.new(name='UVMap')
_uv.uv.foreach_set('vector', [0.6181, 7.861e-05, 0.6181, 0.9999, 7.865e-05, 0.9999, 7.861e-05, 7.864e-05, 0.375, 0.25, 0.375, 0.5, 0.625, 0.5, 0.625, 0.25, 6.367e-05, 0.9999, 6.367e-05, 6.371e-05, 0.4055, 6.367e-05, 0.4055, 0.9999, 0.375, 0.75, 0.375, 1.0, 0.625, 1.0, 0.625, 0.75, 0.125, 0.5, 0.125, 0.75, 0.375, 0.75, 0.375, 0.5, 0.625, 0.5, 0.625, 0.75, 0.875, 0.75, 0.875, 0.5])
me_cube_006.materials.append(mat_rusty_metal_02)
me_cube_006.use_remesh_fix_poles = True
me_cube_006.use_remesh_preserve_attributes = False
me_cube_006.update()
me_cube_008 = bpy.data.meshes.new('Cube.008')
me_cube_008.from_pydata([(0.4577, -3.568, 0.02598), (0.4577, -3.568, 0.7216), (0.4577, -3.044, 0.02598), (0.4577, -3.044, 0.7216), (0.3986, -3.568, 0.02598), (0.3986, -3.568, 0.7216), (0.3986, -3.044, 0.02598), (0.3986, -3.044, 0.7216)], [], [(0, 2, 3, 1), (2, 6, 7, 3), (6, 4, 5, 7), (4, 0, 1, 5), (2, 0, 4, 6), (7, 5, 1, 3)])
_uv = me_cube_008.uv_layers.new(name='UVMap')
_uv.uv.foreach_set('vector', [0.375, 0.0, 0.375, 0.25, 0.625, 0.25, 0.625, 0.0, 0.375, 0.25, 0.375, 0.5, 0.625, 0.5, 0.625, 0.25, 6.248e-05, 6.264e-05, 0.9999, 6.248e-05, 0.9999, 0.3905, 6.258e-05, 0.3905, 0.375, 0.75, 0.375, 1.0, 0.625, 1.0, 0.625, 0.75, 0.125, 0.5, 0.125, 0.75, 0.375, 0.75, 0.375, 0.5, 0.625, 0.5, 0.625, 0.75, 0.875, 0.75, 0.875, 0.5])
me_cube_008.materials.append(mat_rusty_metal_02)
me_cube_008.use_remesh_fix_poles = True
me_cube_008.use_remesh_preserve_attributes = False
me_cube_008.update()
me_cube_009 = bpy.data.meshes.new('Cube.009')
me_cube_009.from_pydata([(0.7359, -2.985, 0.02598), (0.7359, -2.985, 0.7216), (0.3986, -2.985, 0.02598), (0.3986, -2.985, 0.7216), (0.7359, -3.044, 0.02598), (0.7359, -3.044, 0.7216), (0.3986, -3.044, 0.02598), (0.3986, -3.044, 0.7216)], [], [(0, 2, 3, 1), (2, 6, 7, 3), (6, 4, 5, 7), (4, 0, 1, 5), (2, 0, 4, 6), (7, 5, 1, 3)])
_uv = me_cube_009.uv_layers.new(name='UVMap')
_uv.uv.foreach_set('vector', [0.375, 0.0, 0.375, 0.25, 0.625, 0.25, 0.625, 0.0, 0.375, 0.25, 0.375, 0.5, 0.625, 0.5, 0.625, 0.25, 6.367e-05, 0.9999, 6.367e-05, 6.371e-05, 0.4055, 6.367e-05, 0.4055, 0.9999, 0.375, 0.75, 0.375, 1.0, 0.625, 1.0, 0.625, 0.75, 0.125, 0.5, 0.125, 0.75, 0.375, 0.75, 0.375, 0.5, 0.625, 0.5, 0.625, 0.75, 0.875, 0.75, 0.875, 0.5])
me_cube_009.materials.append(mat_brown_planks_03)
me_cube_009.use_remesh_fix_poles = True
me_cube_009.use_remesh_preserve_attributes = False
me_cube_009.update()
me_cube_010 = bpy.data.meshes.new('Cube.010')
me_cube_010.from_pydata([(0.6769, -1.986, 0.02598), (0.6769, -1.986, 0.7216), (0.6769, -2.985, 0.02598), (0.6769, -2.985, 0.7216), (0.7359, -1.986, 0.02598), (0.7359, -1.986, 0.7216), (0.7359, -2.985, 0.02598), (0.7359, -2.985, 0.7216)], [], [(0, 2, 3, 1), (2, 6, 7, 3), (6, 4, 5, 7), (4, 0, 1, 5), (2, 0, 4, 6), (7, 5, 1, 3)])
_uv = me_cube_010.uv_layers.new(name='UVMap')
_uv.uv.foreach_set('vector', [0.375, 0.0, 0.375, 0.25, 0.625, 0.25, 0.625, 0.0, 0.375, 0.25, 0.375, 0.5, 0.625, 0.5, 0.625, 0.25, 6.367e-05, 0.9999, 6.367e-05, 6.371e-05, 0.4055, 6.367e-05, 0.4055, 0.9999, 0.375, 0.75, 0.375, 1.0, 0.625, 1.0, 0.625, 0.75, 0.125, 0.5, 0.125, 0.75, 0.375, 0.75, 0.375, 0.5, 0.625, 0.5, 0.625, 0.75, 0.875, 0.75, 0.875, 0.5])
me_cube_010.materials.append(mat_brown_planks_03)
me_cube_010.use_remesh_fix_poles = True
me_cube_010.use_remesh_preserve_attributes = False
me_cube_010.update()
me_cube_014 = bpy.data.meshes.new('Cube.014')
me_cube_014.from_pydata([(0.3801, -2.985, 0.6587), (0.3801, -2.985, 0.7216), (0.01546, -2.985, 0.6587), (0.01546, -2.985, 0.7216), (0.3801, -3.044, 0.6587), (0.3801, -3.044, 0.7216), (0.01546, -3.044, 0.6587), (0.01546, -3.044, 0.7216), (0.3986, -2.985, 0.02598), (0.3986, -2.985, 0.7216), (0.3801, -2.985, 0.02598), (0.3801, -2.985, 0.7216), (0.3986, -3.044, 0.02598), (0.3986, -3.044, 0.7216), (0.3801, -3.044, 0.02598), (0.3801, -3.044, 0.7216), (0.01546, -2.985, 0.02598), (0.01546, -2.985, 0.7216), (-0.003091, -2.985, 0.02598), (-0.003091, -2.985, 0.7216), (0.01546, -3.044, 0.02598), (0.01546, -3.044, 0.7216), (-0.003091, -3.044, 0.02598), (-0.003091, -3.044, 0.7216)], [], [(0, 2, 3, 1), (2, 6, 7, 3), (6, 4, 5, 7), (4, 0, 1, 5), (2, 0, 4, 6), (7, 5, 1, 3), (8, 10, 11, 9), (10, 14, 15, 11), (14, 12, 13, 15), (12, 8, 9, 13), (10, 8, 12, 14), (15, 13, 9, 11), (16, 18, 19, 17), (18, 22, 23, 19), (22, 20, 21, 23), (20, 16, 17, 21), (18, 16, 20, 22), (23, 21, 17, 19)])
_uv = me_cube_014.uv_layers.new(name='UVMap')
_uv.uv.foreach_set('vector', [0.375, 0.0, 0.375, 0.25, 0.625, 0.25, 0.625, 0.0, 0.375, 0.25, 0.375, 0.5, 0.625, 0.5, 0.625, 0.25, 0.375, 0.5, 0.375, 0.75, 0.625, 0.75, 0.625, 0.5, 0.375, 0.75, 0.375, 1.0, 0.625, 1.0, 0.625, 0.75, 0.125, 0.5, 0.125, 0.75, 0.375, 0.75, 0.375, 0.5, 0.625, 0.5, 0.625, 0.75, 0.875, 0.75, 0.875, 0.5, 0.375, 0.0, 0.375, 0.25, 0.625, 0.25, 0.625, 0.0, 0.375, 0.25, 0.375, 0.5, 0.625, 0.5, 0.625, 0.25, 0.375, 0.5, 0.375, 0.75, 0.625, 0.75, 0.625, 0.5, 0.375, 0.75, 0.375, 1.0, 0.625, 1.0, 0.625, 0.75, 0.125, 0.5, 0.125, 0.75, 0.375, 0.75, 0.375, 0.5, 0.625, 0.5, 0.625, 0.75, 0.875, 0.75, 0.875, 0.5, 0.375, 0.0, 0.375, 0.25, 0.625, 0.25, 0.625, 0.0, 0.375, 0.25, 0.375, 0.5, 0.625, 0.5, 0.625, 0.25, 0.375, 0.5, 0.375, 0.75, 0.625, 0.75, 0.625, 0.5, 0.375, 0.75, 0.375, 1.0, 0.625, 1.0, 0.625, 0.75, 0.125, 0.5, 0.125, 0.75, 0.375, 0.75, 0.375, 0.5, 0.625, 0.5, 0.625, 0.75, 0.875, 0.75, 0.875, 0.5])
me_cube_014.materials.append(mat_brown_planks_03)
me_cube_014.use_remesh_fix_poles = True
me_cube_014.use_remesh_preserve_attributes = False
me_cube_014.update()
me_cube_012 = bpy.data.meshes.new('Cube.012')
me_cube_012.from_pydata([(-0.6443, 0.4484, 0.02598), (-0.6443, 0.4484, 0.7216), (-0.5852, 0.4484, 0.02598), (-0.5852, 0.4484, 0.7216), (-0.5852, 0.2832, 0.02598), (-0.6443, 0.2846, 0.02598), (-0.6443, 0.289, 0.7216), (-0.5852, 0.2854, 0.7216)], [], [(0, 5, 6, 1), (2, 0, 1, 3), (4, 5, 0, 2), (6, 7, 3, 1), (7, 4, 2, 3), (6, 5, 4, 7)])
_uv = me_cube_012.uv_layers.new(name='UVMap')
_uv.uv.foreach_set('vector', [0.6064, 0.9999, 9.773e-05, 0.9999, 9.767e-05, 0.6066, 0.6064, 0.6066, 5.031e-05, 0.08498, 5.037e-05, 5.026e-05, 0.9999, 5.181e-05, 0.9999, 0.08498, 0.3934, 9.767e-05, 0.3934, 0.6064, 9.779e-05, 0.6064, 9.767e-05, 9.769e-05, 0.375, 0.75, 0.375, 1.0, 0.625, 1.0, 0.625, 0.75, 0.9999, 0.2505, 5.026e-05, 0.2527, 5.031e-05, 0.08498, 0.9999, 0.08498, 0.05518, 8.391e-05, 0.05518, 0.9999, 8.521e-05, 0.9999, 8.388e-05, 8.388e-05])
me_cube_012.materials.append(mat_castle_brick_02_red)
me_cube_012.use_remesh_fix_poles = True
me_cube_012.use_remesh_preserve_attributes = False
me_cube_012.update()
me_cube_015 = bpy.data.meshes.new('Cube.015')
me_cube_015.from_pydata([(1.873, -0.51, 0.02598), (1.873, -0.51, 0.8567), (1.932, -0.51, 0.02598), (1.932, -0.51, 0.8567), (1.932, 0.3971, 0.02598), (1.873, 0.3977, 0.02598), (1.873, 0.3995, 0.8567), (1.932, 0.398, 0.8567)], [], [(0, 2, 3, 1), (2, 4, 7, 3), (0, 5, 4, 2), (3, 7, 6, 1), (6, 5, 0, 1)])
_uv = me_cube_015.uv_layers.new(name='UVMap')
_uv.uv.foreach_set('vector', [0.375, 0.25, 0.375, 0.5, 0.6735, 0.5, 0.6735, 0.25, 6.367e-05, 0.9999, 6.367e-05, 0.06808, 0.4843, 0.06719, 0.4843, 0.9999, 0.125, 0.5, 0.125, 0.7331, 0.375, 0.733, 0.375, 0.5, 0.625, 0.5, 0.625, 0.7332, 0.875, 0.7336, 0.875, 0.5, 0.6735, 0.01641, 0.375, 0.01687, 0.375, 0.25, 0.6735, 0.25])
me_cube_015.materials.append(mat_brown_planks_03_001)
me_cube_015.use_remesh_fix_poles = True
me_cube_015.use_remesh_preserve_attributes = False
me_cube_015.update()
me_cube_020 = bpy.data.meshes.new('Cube.020')
me_cube_020.from_pydata([(1.932, 0.4653, 0.02598), (1.932, 0.4653, 0.8567), (1.191, 0.4653, 0.02598), (1.191, 0.4653, 0.8567), (1.932, 0.4062, 0.02598), (1.932, 0.4062, 0.8567), (1.191, 0.4062, 0.02598), (1.191, 0.4062, 0.8567)], [], [(0, 2, 3, 1), (2, 6, 7, 3), (6, 4, 5, 7), (4, 0, 1, 5), (2, 0, 4, 6), (7, 5, 1, 3)])
_uv = me_cube_020.uv_layers.new(name='UVMap')
_uv.uv.foreach_set('vector', [0.375, 0.0, 0.375, 0.25, 0.6735, 0.25, 0.6735, 0.0, 0.375, 0.25, 0.375, 0.5, 0.6735, 0.5, 0.6735, 0.25, 6.367e-05, 0.9999, 6.367e-05, 6.371e-05, 0.4843, 6.366e-05, 0.4843, 0.9999, 0.375, 0.75, 0.375, 1.0, 0.6735, 1.0, 0.6735, 0.75, 0.125, 0.5, 0.125, 0.75, 0.375, 0.75, 0.375, 0.5, 0.625, 0.5, 0.625, 0.75, 0.875, 0.75, 0.875, 0.5])
me_cube_020.materials.append(mat_brown_planks_03_003)
me_cube_020.use_remesh_fix_poles = True
me_cube_020.use_remesh_preserve_attributes = False
me_cube_020.update()

# ---- objects
ob_floor = bpy.data.objects.new('Floor', me_cube_032)
ob_ceiling = bpy.data.objects.new('Ceiling', me_cube_013)
ob_wall_014 = bpy.data.objects.new('Wall.014', me_cube_007)
ob_wall_015 = bpy.data.objects.new('Wall.015', me_cube_011)
ob_wall_016 = bpy.data.objects.new('Wall.016', me_cube_016)
ob_wall_017 = bpy.data.objects.new('Wall.017', me_cube_017)
ob_wall_018 = bpy.data.objects.new('Wall.018', me_cube_019)
ob_wall_019 = bpy.data.objects.new('Wall.019', me_cube_022)
ob_wall_020 = bpy.data.objects.new('Wall.020', me_cube_023)
ob_wall_021 = bpy.data.objects.new('Wall.021', me_cube_025)
ob_wall_022 = bpy.data.objects.new('Wall.022', me_cube_026)
ob_wall_023 = bpy.data.objects.new('Wall.023', me_cube_027)
ob_wall_024 = bpy.data.objects.new('Wall.024', me_cube_028)
ob_wall_025 = bpy.data.objects.new('Wall.025', me_cube_029)
ob_wall_026 = bpy.data.objects.new('Wall.026', me_cube_030)
ob_wall_027 = bpy.data.objects.new('Wall.027', me_cube_031)
ob_wall_001 = bpy.data.objects.new('Wall.001', me_cube_001)
ob_wall_002 = bpy.data.objects.new('Wall.002', me_cube_002)
ob_wall_003 = bpy.data.objects.new('Wall.003', me_cube_003)
ob_wall_004 = bpy.data.objects.new('Wall.004', me_cube_004)
ob_wall_005 = bpy.data.objects.new('Wall.005', me_cube_005)
ob_wall_006 = bpy.data.objects.new('Wall.006', me_cube_006)
ob_wall_007 = bpy.data.objects.new('Wall.007', me_cube_008)
ob_wall_008 = bpy.data.objects.new('Wall.008', me_cube_009)
ob_wall_009 = bpy.data.objects.new('Wall.009', me_cube_010)
ob_wall_010 = bpy.data.objects.new('Wall.010', me_cube_014)
ob_wall_011 = bpy.data.objects.new('Wall.011', me_cube_012)
ob_wall_012 = bpy.data.objects.new('Wall.012', me_cube_015)
ob_wall_013 = bpy.data.objects.new('Wall.013', me_cube_020)

# ---- transforms, parenting, visibility, modifiers, constraints
ob_floor.location = (0.0, 0.0, 0.0)
ob_ceiling.location = (-0.03796, -1.289, 0.7276)
ob_ceiling.rotation_euler = (3.142, 0.0, 0.0)
ob_ceiling.scale = (1.0, 2.279, 0.006003)
ob_wall_014.location = (0.0, 0.0, 0.0)
ob_wall_015.location = (0.0, 0.0, 0.0)
ob_wall_016.location = (0.0, 0.0, 0.0)
ob_wall_017.location = (0.0, 0.0, 0.0)
ob_wall_017.delta_rotation_euler = (0.0, 0.0, 0.006725)
ob_wall_018.location = (0.0, 0.0, 0.0)
ob_wall_019.location = (0.0, 0.0, 0.0)
ob_wall_020.location = (0.0, 0.0, 0.0)
ob_wall_021.location = (0.0, 0.0, 0.0)
ob_wall_022.location = (0.0, 0.0, 0.0)
ob_wall_023.location = (0.0, 0.0, 0.0)
ob_wall_024.location = (0.0, 0.0, 0.0)
ob_wall_025.location = (0.0, 0.0, 0.0)
ob_wall_026.location = (0.0, 0.0, 0.0)
ob_wall_027.location = (0.0, 0.0, 0.0)
ob_wall_001.location = (0.0, 0.0, 0.0)
ob_wall_002.location = (0.0, 0.0, 0.0)
ob_wall_003.location = (0.0, 0.0, 0.0)
ob_wall_004.location = (0.0, 0.0, 0.0)
ob_wall_005.location = (0.0, 0.0, 0.0)
ob_wall_006.location = (0.0, 0.0, 0.0)
ob_wall_007.location = (0.0, 0.0, 0.0)
ob_wall_008.location = (0.0, 0.0, 0.0)
ob_wall_009.location = (0.0, 0.0, 0.0)
ob_wall_010.location = (0.0, 0.0, 0.0)
ob_wall_011.location = (0.0, 0.0, 0.0)
ob_wall_012.location = (0.0, 0.0, 0.0)
ob_wall_013.location = (0.0, 0.0, 0.0)

# ---- collection membership
col_housecollection.objects.link(ob_floor)
col_housecollection.objects.link(ob_ceiling)
col_walls.objects.link(ob_wall_014)
col_walls.objects.link(ob_wall_015)
col_walls.objects.link(ob_wall_016)
col_walls.objects.link(ob_wall_017)
col_walls.objects.link(ob_wall_018)
col_walls.objects.link(ob_wall_019)
col_walls.objects.link(ob_wall_020)
col_walls.objects.link(ob_wall_021)
col_walls.objects.link(ob_wall_022)
col_walls.objects.link(ob_wall_023)
col_walls.objects.link(ob_wall_024)
col_walls.objects.link(ob_wall_025)
col_walls.objects.link(ob_wall_026)
col_walls.objects.link(ob_wall_027)
col_walls.objects.link(ob_wall_001)
col_walls.objects.link(ob_wall_002)
col_walls.objects.link(ob_wall_003)
col_walls.objects.link(ob_wall_004)
col_walls.objects.link(ob_wall_005)
col_walls.objects.link(ob_wall_006)
col_walls.objects.link(ob_wall_007)
col_walls.objects.link(ob_wall_008)
col_walls.objects.link(ob_wall_009)
col_walls.objects.link(ob_wall_010)
col_walls.objects.link(ob_wall_011)
col_walls.objects.link(ob_wall_012)
col_walls.objects.link(ob_wall_013)

# ---- scene / render settings (as saved in the file)
scene.frame_start = 0; scene.frame_end = 60; scene.frame_set(5)
scene.render.engine = 'BLENDER_EEVEE_NEXT'
scene.cycles.use_denoising = False
scene.cycles.samples = 128
scene.cycles.sampling_pattern = 'TABULATED_SOBOL'
scene.cycles.use_adaptive_sampling = False
scene.cycles.use_light_tree = False
scene.view_settings.view_transform = 'Filmic'
bpy.context.view_layer.update()

# ---- added for rendering (the .blend has no active camera and no usable light): camera, sun
cam_auto = bpy.data.cameras.new('AutoCamera')
cam_auto.lens = 50.0
cam_auto.sensor_width = 36.0
cam_auto.clip_end = 1000.0
ob_auto_camera = bpy.data.objects.new('AutoCamera', cam_auto)
scene.collection.objects.link(ob_auto_camera)
ob_auto_camera.location = (5.7006, -7.58915, 4.70156)
ob_auto_camera.rotation_euler = (1.09748, -7.21219e-08, 0.694738)
scene.camera = ob_auto_camera
light_auto_sun = bpy.data.lights.new('AutoSun', 'SUN')
light_auto_sun.energy = 3.0
light_auto_sun.angle = 0.0523599
ob_auto_sun = bpy.data.objects.new('AutoSun', light_auto_sun)
scene.collection.objects.link(ob_auto_sun)
ob_auto_sun.rotation_euler = (0.872665, 0.174533, 0.523599)
bpy.context.view_layer.update()
